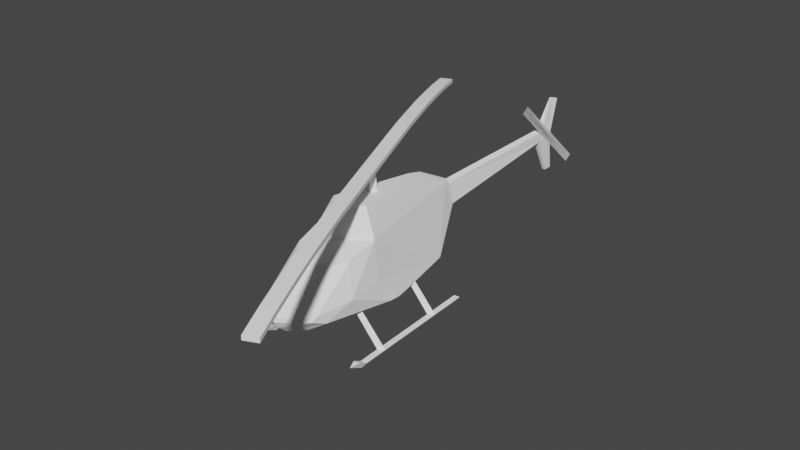 # Source: heli.blend  (saved by Blender 3.3.6; exported with 4.5.12 LTS)
import bpy
from mathutils import Matrix  # noqa: F401  (used for matrix-valued properties, if any)

bpy.ops.wm.read_factory_settings(use_empty=True)
scene = bpy.context.scene
scene.name = 'Scene'

# ---- collections
col_collection = bpy.data.collections.new('Collection'); scene.collection.children.link(col_collection)

# ---- materials (node trees are filled in below, after node groups)
mat_level3_build64shadow_png = bpy.data.materials.new('level3_build64shadow.png')
mat_level3_build64shadow_png.alpha_threshold = 0.0
mat_level3_build64shadow_png.use_transparent_shadow = False
mat_level3_build64shadow_png.diffuse_color = (1.0, 1.0, 1.0, 1.0)
mat_level3_build64shadow_png.roughness = 0.5
mat_level3_build64 = bpy.data.materials.new('level3_build64')
mat_level3_build64.alpha_threshold = 0.0
mat_level3_build64.use_transparent_shadow = False
mat_level3_build64.diffuse_color = (1.0, 1.0, 1.0, 1.0)
mat_level3_build64.roughness = 0.5
mat_level3_buildtopx64 = bpy.data.materials.new('level3_buildtopx64')
mat_level3_buildtopx64.alpha_threshold = 0.0
mat_level3_buildtopx64.use_transparent_shadow = False
mat_level3_buildtopx64.diffuse_color = (1.0, 1.0, 1.0, 1.0)
mat_level3_buildtopx64.roughness = 0.5
mat_level3_build64dark = bpy.data.materials.new('level3_build64dark')
mat_level3_build64dark.alpha_threshold = 0.0
mat_level3_build64dark.use_transparent_shadow = False
mat_level3_build64dark.diffuse_color = (1.0, 1.0, 1.0, 1.0)
mat_level3_build64dark.roughness = 0.5
mat_level3_carparkb128_png = bpy.data.materials.new('level3_carparkb128.png')
mat_level3_carparkb128_png.alpha_threshold = 0.0
mat_level3_carparkb128_png.use_transparent_shadow = False
mat_level3_carparkb128_png.diffuse_color = (1.0, 1.0, 1.0, 1.0)
mat_level3_carparkb128_png.roughness = 0.5
mat_level3_buildtopb64_png_002 = bpy.data.materials.new('level3_buildtopb64.png.002')
mat_level3_buildtopb64_png_002.alpha_threshold = 0.0
mat_level3_buildtopb64_png_002.use_transparent_shadow = False
mat_level3_buildtopb64_png_002.diffuse_color = (1.0, 1.0, 1.0, 1.0)
mat_level3_buildtopb64_png_002.roughness = 0.5
mat_level3_buildtopdark64_png = bpy.data.materials.new('level3_buildtopdark64.png')
mat_level3_buildtopdark64_png.alpha_threshold = 0.0
mat_level3_buildtopdark64_png.use_transparent_shadow = False
mat_level3_buildtopdark64_png.diffuse_color = (1.0, 1.0, 1.0, 1.0)
mat_level3_buildtopdark64_png.roughness = 0.5
mat_level3_buildb64_png = bpy.data.materials.new('level3_buildb64.png')
mat_level3_buildb64_png.alpha_threshold = 0.0
mat_level3_buildb64_png.use_transparent_shadow = False
mat_level3_buildb64_png.diffuse_color = (1.0, 1.0, 1.0, 1.0)
mat_level3_buildb64_png.roughness = 0.5
mat_level3_fireexit2_png = bpy.data.materials.new('level3_fireexit2.png')
mat_level3_fireexit2_png.alpha_threshold = 0.0
mat_level3_fireexit2_png.use_transparent_shadow = False
mat_level3_fireexit2_png.diffuse_color = (1.0, 1.0, 1.0, 1.0)
mat_level3_fireexit2_png.roughness = 0.5
mat_level3_carparkc128_png = bpy.data.materials.new('level3_carparkc128.png')
mat_level3_carparkc128_png.alpha_threshold = 0.0
mat_level3_carparkc128_png.use_transparent_shadow = False
mat_level3_carparkc128_png.diffuse_color = (1.0, 1.0, 1.0, 1.0)
mat_level3_carparkc128_png.roughness = 0.5
mat_level3_carparka128_png = bpy.data.materials.new('level3_carparka128.png')
mat_level3_carparka128_png.alpha_threshold = 0.0
mat_level3_carparka128_png.use_transparent_shadow = False
mat_level3_carparka128_png.diffuse_color = (1.0, 1.0, 1.0, 1.0)
mat_level3_carparka128_png.roughness = 0.5
mat_level3_saltbox128_png = bpy.data.materials.new('level3_saltbox128.png')
mat_level3_saltbox128_png.alpha_threshold = 0.0
mat_level3_saltbox128_png.use_transparent_shadow = False
mat_level3_saltbox128_png.diffuse_color = (1.0, 1.0, 1.0, 1.0)
mat_level3_saltbox128_png.roughness = 0.5
mat_level3_stop64_png = bpy.data.materials.new('level3_stop64.png')
mat_level3_stop64_png.alpha_threshold = 0.0
mat_level3_stop64_png.use_transparent_shadow = False
mat_level3_stop64_png.diffuse_color = (1.0, 1.0, 1.0, 1.0)
mat_level3_stop64_png.roughness = 0.5
mat_level3_shadow256_png = bpy.data.materials.new('level3_shadow256.png')
mat_level3_shadow256_png.alpha_threshold = 0.0
mat_level3_shadow256_png.use_transparent_shadow = False
mat_level3_shadow256_png.diffuse_color = (1.0, 1.0, 1.0, 1.0)
mat_level3_shadow256_png.roughness = 0.5
mat_level3_sponser3_png = bpy.data.materials.new('level3_sponser3.png')
mat_level3_sponser3_png.alpha_threshold = 0.0
mat_level3_sponser3_png.use_transparent_shadow = False
mat_level3_sponser3_png.diffuse_color = (1.0, 1.0, 1.0, 1.0)
mat_level3_sponser3_png.roughness = 0.5
mat_level3_sponser2_png = bpy.data.materials.new('level3_sponser2.png')
mat_level3_sponser2_png.alpha_threshold = 0.0
mat_level3_sponser2_png.use_transparent_shadow = False
mat_level3_sponser2_png.diffuse_color = (1.0, 1.0, 1.0, 1.0)
mat_level3_sponser2_png.roughness = 0.5
mat_level3_sponser1_png = bpy.data.materials.new('level3_sponser1.png')
mat_level3_sponser1_png.alpha_threshold = 0.0
mat_level3_sponser1_png.use_transparent_shadow = False
mat_level3_sponser1_png.diffuse_color = (1.0, 1.0, 1.0, 1.0)
mat_level3_sponser1_png.roughness = 0.5
mat_level3_lexus256x3_png = bpy.data.materials.new('level3_lexus256x3.png')
mat_level3_lexus256x3_png.alpha_threshold = 0.0
mat_level3_lexus256x3_png.use_transparent_shadow = False
mat_level3_lexus256x3_png.diffuse_color = (1.0, 1.0, 1.0, 1.0)
mat_level3_lexus256x3_png.roughness = 0.5
mat_level3_ford256x_png = bpy.data.materials.new('level3_ford256x.png')
mat_level3_ford256x_png.alpha_threshold = 0.0
mat_level3_ford256x_png.use_transparent_shadow = False
mat_level3_ford256x_png.diffuse_color = (1.0, 1.0, 1.0, 1.0)
mat_level3_ford256x_png.roughness = 0.5
mat_level3_gatecp64_png = bpy.data.materials.new('level3_gatecp64.png')
mat_level3_gatecp64_png.alpha_threshold = 0.0
mat_level3_gatecp64_png.use_transparent_shadow = False
mat_level3_gatecp64_png.diffuse_color = (1.0, 1.0, 1.0, 1.0)
mat_level3_gatecp64_png.roughness = 0.5
mat_level3_ceiling64_png = bpy.data.materials.new('level3_ceiling64.png')
mat_level3_ceiling64_png.alpha_threshold = 0.0
mat_level3_ceiling64_png.use_transparent_shadow = False
mat_level3_ceiling64_png.diffuse_color = (1.0, 1.0, 1.0, 1.0)
mat_level3_ceiling64_png.roughness = 0.5
mat_level3_wall2_png = bpy.data.materials.new('level3_wall2.png')
mat_level3_wall2_png.alpha_threshold = 0.0
mat_level3_wall2_png.use_transparent_shadow = False
mat_level3_wall2_png.diffuse_color = (1.0, 1.0, 1.0, 1.0)
mat_level3_wall2_png.roughness = 0.5
mat_level3_carpwall2_png = bpy.data.materials.new('level3_carpwall2.png')
mat_level3_carpwall2_png.alpha_threshold = 0.0
mat_level3_carpwall2_png.use_transparent_shadow = False
mat_level3_carpwall2_png.diffuse_color = (1.0, 1.0, 1.0, 1.0)
mat_level3_carpwall2_png.roughness = 0.5
mat_level3_carpout64_png = bpy.data.materials.new('level3_carpout64.png')
mat_level3_carpout64_png.alpha_threshold = 0.0
mat_level3_carpout64_png.use_transparent_shadow = False
mat_level3_carpout64_png.diffuse_color = (1.0, 1.0, 1.0, 1.0)
mat_level3_carpout64_png.roughness = 0.5
mat_level3_carpwall128_png = bpy.data.materials.new('level3_carpwall128.png')
mat_level3_carpwall128_png.alpha_threshold = 0.0
mat_level3_carpwall128_png.use_transparent_shadow = False
mat_level3_carpwall128_png.diffuse_color = (1.0, 1.0, 1.0, 1.0)
mat_level3_carpwall128_png.roughness = 0.5
mat_level3_helipout64_png = bpy.data.materials.new('level3_helipout64.png')
mat_level3_helipout64_png.alpha_threshold = 0.0
mat_level3_helipout64_png.use_transparent_shadow = False
mat_level3_helipout64_png.diffuse_color = (1.0, 1.0, 1.0, 1.0)
mat_level3_helipout64_png.roughness = 0.5
mat_level3_helipad128_png = bpy.data.materials.new('level3_helipad128.png')
mat_level3_helipad128_png.alpha_threshold = 0.0
mat_level3_helipad128_png.use_transparent_shadow = False
mat_level3_helipad128_png.diffuse_color = (1.0, 1.0, 1.0, 1.0)
mat_level3_helipad128_png.roughness = 0.5
mat_level3_signs128_png = bpy.data.materials.new('level3_signs128.png')
mat_level3_signs128_png.alpha_threshold = 0.0
mat_level3_signs128_png.use_transparent_shadow = False
mat_level3_signs128_png.diffuse_color = (1.0, 1.0, 1.0, 1.0)
mat_level3_signs128_png.roughness = 0.5
mat_level3_lexus256x4_png = bpy.data.materials.new('level3_lexus256x4.png')
mat_level3_lexus256x4_png.alpha_threshold = 0.0
mat_level3_lexus256x4_png.use_transparent_shadow = False
mat_level3_lexus256x4_png.diffuse_color = (1.0, 1.0, 1.0, 1.0)
mat_level3_lexus256x4_png.roughness = 0.5
mat_level3_psx_glass64_png = bpy.data.materials.new('level3_psx_glass64.png')
mat_level3_psx_glass64_png.alpha_threshold = 0.0
mat_level3_psx_glass64_png.use_transparent_shadow = False
mat_level3_psx_glass64_png.diffuse_color = (1.0, 1.0, 1.0, 1.0)
mat_level3_psx_glass64_png.roughness = 0.5
mat_level3_buildtopb64dark_png_002 = bpy.data.materials.new('level3_buildtopb64dark.png.002')
mat_level3_buildtopb64dark_png_002.alpha_threshold = 0.0
mat_level3_buildtopb64dark_png_002.use_transparent_shadow = False
mat_level3_buildtopb64dark_png_002.diffuse_color = (1.0, 1.0, 1.0, 1.0)
mat_level3_buildtopb64dark_png_002.roughness = 0.5
mat_level3_psx_aflag64_png = bpy.data.materials.new('level3_psx_aflag64.png')
mat_level3_psx_aflag64_png.alpha_threshold = 0.0
mat_level3_psx_aflag64_png.use_transparent_shadow = False
mat_level3_psx_aflag64_png.diffuse_color = (1.0, 1.0, 1.0, 1.0)
mat_level3_psx_aflag64_png.roughness = 0.5
mat_level3_heliblade64_png = bpy.data.materials.new('level3_heliblade64.png')
mat_level3_heliblade64_png.alpha_threshold = 0.0
mat_level3_heliblade64_png.use_transparent_shadow = False
mat_level3_heliblade64_png.diffuse_color = (1.0, 1.0, 1.0, 1.0)
mat_level3_heliblade64_png.roughness = 0.5
mat_level3_heli128_png = bpy.data.materials.new('level3_heli128.png')
mat_level3_heli128_png.alpha_threshold = 0.0
mat_level3_heli128_png.use_transparent_shadow = False
mat_level3_heli128_png.diffuse_color = (1.0, 1.0, 1.0, 1.0)
mat_level3_heli128_png.roughness = 0.5
mat_trackset02_trk_tubewall_png = bpy.data.materials.new('trackset02_trk_tubewall.png')
mat_trackset02_trk_tubewall_png.alpha_threshold = 0.0
mat_trackset02_trk_tubewall_png.use_transparent_shadow = False
mat_trackset02_trk_tubewall_png.diffuse_color = (1.0, 1.0, 1.0, 1.0)
mat_trackset02_trk_tubewall_png.roughness = 0.5
mat_trackset02_trk_tubemetal_png = bpy.data.materials.new('trackset02_trk_tubemetal.png')
mat_trackset02_trk_tubemetal_png.alpha_threshold = 0.0
mat_trackset02_trk_tubemetal_png.use_transparent_shadow = False
mat_trackset02_trk_tubemetal_png.diffuse_color = (1.0, 1.0, 1.0, 1.0)
mat_trackset02_trk_tubemetal_png.roughness = 0.5
mat_trackset02_trk_tubeglass_png = bpy.data.materials.new('trackset02_trk_tubeglass.png')
mat_trackset02_trk_tubeglass_png.alpha_threshold = 0.0
mat_trackset02_trk_tubeglass_png.use_transparent_shadow = False
mat_trackset02_trk_tubeglass_png.diffuse_color = (1.0, 1.0, 1.0, 1.0)
mat_trackset02_trk_tubeglass_png.roughness = 0.5
mat_trackset02_trk_c1_straight_png = bpy.data.materials.new('trackset02_trk_c1_straight.png')
mat_trackset02_trk_c1_straight_png.alpha_threshold = 0.0
mat_trackset02_trk_c1_straight_png.use_transparent_shadow = False
mat_trackset02_trk_c1_straight_png.diffuse_color = (1.0, 1.0, 1.0, 1.0)
mat_trackset02_trk_c1_straight_png.roughness = 0.5
mat_trackset02_trk_curb_png = bpy.data.materials.new('trackset02_trk_curb.png')
mat_trackset02_trk_curb_png.alpha_threshold = 0.0
mat_trackset02_trk_curb_png.use_transparent_shadow = False
mat_trackset02_trk_curb_png.diffuse_color = (1.0, 1.0, 1.0, 1.0)
mat_trackset02_trk_curb_png.roughness = 0.5
mat_trackset02_trk_ubank_png = bpy.data.materials.new('trackset02_trk_ubank.png')
mat_trackset02_trk_ubank_png.alpha_threshold = 0.0
mat_trackset02_trk_ubank_png.use_transparent_shadow = False
mat_trackset02_trk_ubank_png.diffuse_color = (1.0, 1.0, 1.0, 1.0)
mat_trackset02_trk_ubank_png.roughness = 0.5
mat_trackset02_trk_sidewall_sand_png = bpy.data.materials.new('trackset02_trk_sidewall_sand.png')
mat_trackset02_trk_sidewall_sand_png.alpha_threshold = 0.0
mat_trackset02_trk_sidewall_sand_png.use_transparent_shadow = False
mat_trackset02_trk_sidewall_sand_png.diffuse_color = (1.0, 1.0, 1.0, 1.0)
mat_trackset02_trk_sidewall_sand_png.roughness = 0.5
mat_trackset02_trk_ubankback_png = bpy.data.materials.new('trackset02_trk_ubankback.png')
mat_trackset02_trk_ubankback_png.alpha_threshold = 0.0
mat_trackset02_trk_ubankback_png.use_transparent_shadow = False
mat_trackset02_trk_ubankback_png.diffuse_color = (1.0, 1.0, 1.0, 1.0)
mat_trackset02_trk_ubankback_png.roughness = 0.5
mat_trackset02_trk_c1_turn_png = bpy.data.materials.new('trackset02_trk_c1_turn.png')
mat_trackset02_trk_c1_turn_png.alpha_threshold = 0.0
mat_trackset02_trk_c1_turn_png.use_transparent_shadow = False
mat_trackset02_trk_c1_turn_png.diffuse_color = (1.0, 1.0, 1.0, 1.0)
mat_trackset02_trk_c1_turn_png.roughness = 0.5
mat_trackset02_trk_c1_hill_png = bpy.data.materials.new('trackset02_trk_c1_hill.png')
mat_trackset02_trk_c1_hill_png.alpha_threshold = 0.0
mat_trackset02_trk_c1_hill_png.use_transparent_shadow = False
mat_trackset02_trk_c1_hill_png.diffuse_color = (1.0, 1.0, 1.0, 1.0)
mat_trackset02_trk_c1_hill_png.roughness = 0.5
mat_trackset02_trk_startline_png = bpy.data.materials.new('trackset02_trk_startline.png')
mat_trackset02_trk_startline_png.alpha_threshold = 0.0
mat_trackset02_trk_startline_png.use_transparent_shadow = False
mat_trackset02_trk_startline_png.diffuse_color = (1.0, 1.0, 1.0, 1.0)
mat_trackset02_trk_startline_png.roughness = 0.5
mat_trackset02_trk_c1_inout_png = bpy.data.materials.new('trackset02_trk_c1_inout.png')
mat_trackset02_trk_c1_inout_png.alpha_threshold = 0.0
mat_trackset02_trk_c1_inout_png.use_transparent_shadow = False
mat_trackset02_trk_c1_inout_png.diffuse_color = (1.0, 1.0, 1.0, 1.0)
mat_trackset02_trk_c1_inout_png.roughness = 0.5
mat_trackset02_trk_c1_topend_png = bpy.data.materials.new('trackset02_trk_c1_topend.png')
mat_trackset02_trk_c1_topend_png.alpha_threshold = 0.0
mat_trackset02_trk_c1_topend_png.use_transparent_shadow = False
mat_trackset02_trk_c1_topend_png.diffuse_color = (1.0, 1.0, 1.0, 1.0)
mat_trackset02_trk_c1_topend_png.roughness = 0.5
mat_trackset02_trk_64chevback_png = bpy.data.materials.new('trackset02_trk_64chevback.png')
mat_trackset02_trk_64chevback_png.alpha_threshold = 0.0
mat_trackset02_trk_64chevback_png.use_transparent_shadow = False
mat_trackset02_trk_64chevback_png.diffuse_color = (1.0, 1.0, 1.0, 1.0)
mat_trackset02_trk_64chevback_png.roughness = 0.5
mat_trackset02_trk_64chevrons_png = bpy.data.materials.new('trackset02_trk_64chevrons.png')
mat_trackset02_trk_64chevrons_png.alpha_threshold = 0.0
mat_trackset02_trk_64chevrons_png.use_transparent_shadow = False
mat_trackset02_trk_64chevrons_png.diffuse_color = (1.0, 1.0, 1.0, 1.0)
mat_trackset02_trk_64chevrons_png.roughness = 0.5
mat_trackset02_trk_c2_hill_png = bpy.data.materials.new('trackset02_trk_c2_hill.png')
mat_trackset02_trk_c2_hill_png.alpha_threshold = 0.0
mat_trackset02_trk_c2_hill_png.use_transparent_shadow = False
mat_trackset02_trk_c2_hill_png.diffuse_color = (1.0, 1.0, 1.0, 1.0)
mat_trackset02_trk_c2_hill_png.roughness = 0.5
mat_trackset02_trk_c2_inout_png = bpy.data.materials.new('trackset02_trk_c2_inout.png')
mat_trackset02_trk_c2_inout_png.alpha_threshold = 0.0
mat_trackset02_trk_c2_inout_png.use_transparent_shadow = False
mat_trackset02_trk_c2_inout_png.diffuse_color = (1.0, 1.0, 1.0, 1.0)
mat_trackset02_trk_c2_inout_png.roughness = 0.5
mat_trackset02_trk_pitwall_png = bpy.data.materials.new('trackset02_trk_pitwall.png')
mat_trackset02_trk_pitwall_png.alpha_threshold = 0.0
mat_trackset02_trk_pitwall_png.use_transparent_shadow = False
mat_trackset02_trk_pitwall_png.diffuse_color = (1.0, 1.0, 1.0, 1.0)
mat_trackset02_trk_pitwall_png.roughness = 0.5
mat_trackset02_trk_pitmetal_png = bpy.data.materials.new('trackset02_trk_pitmetal.png')
mat_trackset02_trk_pitmetal_png.alpha_threshold = 0.0
mat_trackset02_trk_pitmetal_png.use_transparent_shadow = False
mat_trackset02_trk_pitmetal_png.diffuse_color = (1.0, 1.0, 1.0, 1.0)
mat_trackset02_trk_pitmetal_png.roughness = 0.5
mat_trackset02_trk_pitfloor_png = bpy.data.materials.new('trackset02_trk_pitfloor.png')
mat_trackset02_trk_pitfloor_png.alpha_threshold = 0.0
mat_trackset02_trk_pitfloor_png.use_transparent_shadow = False
mat_trackset02_trk_pitfloor_png.diffuse_color = (1.0, 1.0, 1.0, 1.0)
mat_trackset02_trk_pitfloor_png.roughness = 0.5
mat_trackset02_trk_pitchevrons_png = bpy.data.materials.new('trackset02_trk_pitchevrons.png')
mat_trackset02_trk_pitchevrons_png.alpha_threshold = 0.0
mat_trackset02_trk_pitchevrons_png.use_transparent_shadow = False
mat_trackset02_trk_pitchevrons_png.diffuse_color = (1.0, 1.0, 1.0, 1.0)
mat_trackset02_trk_pitchevrons_png.roughness = 0.5
mat_level3_build64shadow_png_002 = bpy.data.materials.new('level3_build64shadow.png.002')
mat_level3_build64shadow_png_002.alpha_threshold = 0.0
mat_level3_build64shadow_png_002.use_transparent_shadow = False
mat_level3_build64shadow_png_002.diffuse_color = (1.0, 1.0, 1.0, 1.0)
mat_level3_build64shadow_png_002.roughness = 0.5
mat_level3_build64_png_002 = bpy.data.materials.new('level3_build64.png.002')
mat_level3_build64_png_002.alpha_threshold = 0.0
mat_level3_build64_png_002.use_transparent_shadow = False
mat_level3_build64_png_002.diffuse_color = (1.0, 1.0, 1.0, 1.0)
mat_level3_build64_png_002.roughness = 0.5
mat_level3_buildtopx64_png_002 = bpy.data.materials.new('level3_buildtopx64.png.002')
mat_level3_buildtopx64_png_002.alpha_threshold = 0.0
mat_level3_buildtopx64_png_002.use_transparent_shadow = False
mat_level3_buildtopx64_png_002.diffuse_color = (1.0, 1.0, 1.0, 1.0)
mat_level3_buildtopx64_png_002.roughness = 0.5
mat_level3_build64dark_png_002 = bpy.data.materials.new('level3_build64dark.png.002')
mat_level3_build64dark_png_002.alpha_threshold = 0.0
mat_level3_build64dark_png_002.use_transparent_shadow = False
mat_level3_build64dark_png_002.diffuse_color = (1.0, 1.0, 1.0, 1.0)
mat_level3_build64dark_png_002.roughness = 0.5
mat_level3_buildtopb64dark_png_003 = bpy.data.materials.new('level3_buildtopb64dark.png.003')
mat_level3_buildtopb64dark_png_003.alpha_threshold = 0.0
mat_level3_buildtopb64dark_png_003.use_transparent_shadow = False
mat_level3_buildtopb64dark_png_003.diffuse_color = (1.0, 1.0, 1.0, 1.0)
mat_level3_buildtopb64dark_png_003.roughness = 0.5
mat_level3_buildtopb64_png_003 = bpy.data.materials.new('level3_buildtopb64.png.003')
mat_level3_buildtopb64_png_003.alpha_threshold = 0.0
mat_level3_buildtopb64_png_003.use_transparent_shadow = False
mat_level3_buildtopb64_png_003.diffuse_color = (1.0, 1.0, 1.0, 1.0)
mat_level3_buildtopb64_png_003.roughness = 0.5
mat_level3_buildtopdark64_png_002 = bpy.data.materials.new('level3_buildtopdark64.png.002')
mat_level3_buildtopdark64_png_002.alpha_threshold = 0.0
mat_level3_buildtopdark64_png_002.use_transparent_shadow = False
mat_level3_buildtopdark64_png_002.diffuse_color = (1.0, 1.0, 1.0, 1.0)
mat_level3_buildtopdark64_png_002.roughness = 0.5
mat_level3_buildb64_png_002 = bpy.data.materials.new('level3_buildb64.png.002')
mat_level3_buildb64_png_002.alpha_threshold = 0.0
mat_level3_buildb64_png_002.use_transparent_shadow = False
mat_level3_buildb64_png_002.diffuse_color = (1.0, 1.0, 1.0, 1.0)
mat_level3_buildb64_png_002.roughness = 0.5
mat_level3_ceiling64_png_002 = bpy.data.materials.new('level3_ceiling64.png.002')
mat_level3_ceiling64_png_002.alpha_threshold = 0.0
mat_level3_ceiling64_png_002.use_transparent_shadow = False
mat_level3_ceiling64_png_002.diffuse_color = (1.0, 1.0, 1.0, 1.0)
mat_level3_ceiling64_png_002.roughness = 0.5
mat_level3_helipout64_png_002 = bpy.data.materials.new('level3_helipout64.png.002')
mat_level3_helipout64_png_002.alpha_threshold = 0.0
mat_level3_helipout64_png_002.use_transparent_shadow = False
mat_level3_helipout64_png_002.diffuse_color = (1.0, 1.0, 1.0, 1.0)
mat_level3_helipout64_png_002.roughness = 0.5
mat_level3_sponser1_png_002 = bpy.data.materials.new('level3_sponser1.png.002')
mat_level3_sponser1_png_002.alpha_threshold = 0.0
mat_level3_sponser1_png_002.use_transparent_shadow = False
mat_level3_sponser1_png_002.diffuse_color = (1.0, 1.0, 1.0, 1.0)
mat_level3_sponser1_png_002.roughness = 0.5
mat_level3_sponser3_png_002 = bpy.data.materials.new('level3_sponser3.png.002')
mat_level3_sponser3_png_002.alpha_threshold = 0.0
mat_level3_sponser3_png_002.use_transparent_shadow = False
mat_level3_sponser3_png_002.diffuse_color = (1.0, 1.0, 1.0, 1.0)
mat_level3_sponser3_png_002.roughness = 0.5
mat_level3_shadow256_png_002 = bpy.data.materials.new('level3_shadow256.png.002')
mat_level3_shadow256_png_002.alpha_threshold = 0.0
mat_level3_shadow256_png_002.use_transparent_shadow = False
mat_level3_shadow256_png_002.diffuse_color = (1.0, 1.0, 1.0, 1.0)
mat_level3_shadow256_png_002.roughness = 0.5
mat_level3_carparkb128_png_002 = bpy.data.materials.new('level3_carparkb128.png.002')
mat_level3_carparkb128_png_002.alpha_threshold = 0.0
mat_level3_carparkb128_png_002.use_transparent_shadow = False
mat_level3_carparkb128_png_002.diffuse_color = (1.0, 1.0, 1.0, 1.0)
mat_level3_carparkb128_png_002.roughness = 0.5
mat_level3_fireexit2_png_002 = bpy.data.materials.new('level3_fireexit2.png.002')
mat_level3_fireexit2_png_002.alpha_threshold = 0.0
mat_level3_fireexit2_png_002.use_transparent_shadow = False
mat_level3_fireexit2_png_002.diffuse_color = (1.0, 1.0, 1.0, 1.0)
mat_level3_fireexit2_png_002.roughness = 0.5
mat_level3_carparkc128_png_002 = bpy.data.materials.new('level3_carparkc128.png.002')
mat_level3_carparkc128_png_002.alpha_threshold = 0.0
mat_level3_carparkc128_png_002.use_transparent_shadow = False
mat_level3_carparkc128_png_002.diffuse_color = (1.0, 1.0, 1.0, 1.0)
mat_level3_carparkc128_png_002.roughness = 0.5
mat_level3_stop64_png_002 = bpy.data.materials.new('level3_stop64.png.002')
mat_level3_stop64_png_002.alpha_threshold = 0.0
mat_level3_stop64_png_002.use_transparent_shadow = False
mat_level3_stop64_png_002.diffuse_color = (1.0, 1.0, 1.0, 1.0)
mat_level3_stop64_png_002.roughness = 0.5
mat_level3_saltbox128_png_002 = bpy.data.materials.new('level3_saltbox128.png.002')
mat_level3_saltbox128_png_002.alpha_threshold = 0.0
mat_level3_saltbox128_png_002.use_transparent_shadow = False
mat_level3_saltbox128_png_002.diffuse_color = (1.0, 1.0, 1.0, 1.0)
mat_level3_saltbox128_png_002.roughness = 0.5
mat_level3_carparka128_png_002 = bpy.data.materials.new('level3_carparka128.png.002')
mat_level3_carparka128_png_002.alpha_threshold = 0.0
mat_level3_carparka128_png_002.use_transparent_shadow = False
mat_level3_carparka128_png_002.diffuse_color = (1.0, 1.0, 1.0, 1.0)
mat_level3_carparka128_png_002.roughness = 0.5
mat_level3_lexus256x3_png_002 = bpy.data.materials.new('level3_lexus256x3.png.002')
mat_level3_lexus256x3_png_002.alpha_threshold = 0.0
mat_level3_lexus256x3_png_002.use_transparent_shadow = False
mat_level3_lexus256x3_png_002.diffuse_color = (1.0, 1.0, 1.0, 1.0)
mat_level3_lexus256x3_png_002.roughness = 0.5
mat_level3_sponser2_png_002 = bpy.data.materials.new('level3_sponser2.png.002')
mat_level3_sponser2_png_002.alpha_threshold = 0.0
mat_level3_sponser2_png_002.use_transparent_shadow = False
mat_level3_sponser2_png_002.diffuse_color = (1.0, 1.0, 1.0, 1.0)
mat_level3_sponser2_png_002.roughness = 0.5
mat_level3_gatecp64_png_002 = bpy.data.materials.new('level3_gatecp64.png.002')
mat_level3_gatecp64_png_002.alpha_threshold = 0.0
mat_level3_gatecp64_png_002.use_transparent_shadow = False
mat_level3_gatecp64_png_002.diffuse_color = (1.0, 1.0, 1.0, 1.0)
mat_level3_gatecp64_png_002.roughness = 0.5
mat_level3_wall2_png_002 = bpy.data.materials.new('level3_wall2.png.002')
mat_level3_wall2_png_002.alpha_threshold = 0.0
mat_level3_wall2_png_002.use_transparent_shadow = False
mat_level3_wall2_png_002.diffuse_color = (1.0, 1.0, 1.0, 1.0)
mat_level3_wall2_png_002.roughness = 0.5
mat_level3_carpwall2_png_002 = bpy.data.materials.new('level3_carpwall2.png.002')
mat_level3_carpwall2_png_002.alpha_threshold = 0.0
mat_level3_carpwall2_png_002.use_transparent_shadow = False
mat_level3_carpwall2_png_002.diffuse_color = (1.0, 1.0, 1.0, 1.0)
mat_level3_carpwall2_png_002.roughness = 0.5
mat_level3_carpout64_png_002 = bpy.data.materials.new('level3_carpout64.png.002')
mat_level3_carpout64_png_002.alpha_threshold = 0.0
mat_level3_carpout64_png_002.use_transparent_shadow = False
mat_level3_carpout64_png_002.diffuse_color = (1.0, 1.0, 1.0, 1.0)
mat_level3_carpout64_png_002.roughness = 0.5
mat_level3_carpwall128_png_002 = bpy.data.materials.new('level3_carpwall128.png.002')
mat_level3_carpwall128_png_002.alpha_threshold = 0.0
mat_level3_carpwall128_png_002.use_transparent_shadow = False
mat_level3_carpwall128_png_002.diffuse_color = (1.0, 1.0, 1.0, 1.0)
mat_level3_carpwall128_png_002.roughness = 0.5
mat_level3_helipad128_png_002 = bpy.data.materials.new('level3_helipad128.png.002')
mat_level3_helipad128_png_002.alpha_threshold = 0.0
mat_level3_helipad128_png_002.use_transparent_shadow = False
mat_level3_helipad128_png_002.diffuse_color = (1.0, 1.0, 1.0, 1.0)
mat_level3_helipad128_png_002.roughness = 0.5
mat_level3_signs128_png_002 = bpy.data.materials.new('level3_signs128.png.002')
mat_level3_signs128_png_002.alpha_threshold = 0.0
mat_level3_signs128_png_002.use_transparent_shadow = False
mat_level3_signs128_png_002.diffuse_color = (1.0, 1.0, 1.0, 1.0)
mat_level3_signs128_png_002.roughness = 0.5
mat_level3_ford256x_png_002 = bpy.data.materials.new('level3_ford256x.png.002')
mat_level3_ford256x_png_002.alpha_threshold = 0.0
mat_level3_ford256x_png_002.use_transparent_shadow = False
mat_level3_ford256x_png_002.diffuse_color = (1.0, 1.0, 1.0, 1.0)
mat_level3_ford256x_png_002.roughness = 0.5
mat_level3_heli128_png_002 = bpy.data.materials.new('level3_heli128.png.002')
mat_level3_heli128_png_002.alpha_threshold = 0.0
mat_level3_heli128_png_002.use_transparent_shadow = False
mat_level3_heli128_png_002.diffuse_color = (1.0, 1.0, 1.0, 1.0)
mat_level3_heli128_png_002.roughness = 0.5
mat_level3_heliblade64_png_002 = bpy.data.materials.new('level3_heliblade64.png.002')
mat_level3_heliblade64_png_002.alpha_threshold = 0.0
mat_level3_heliblade64_png_002.use_transparent_shadow = False
mat_level3_heliblade64_png_002.diffuse_color = (1.0, 1.0, 1.0, 1.0)
mat_level3_heliblade64_png_002.roughness = 0.5
mat_level3_psx_aflag64_png_002 = bpy.data.materials.new('level3_psx_aflag64.png.002')
mat_level3_psx_aflag64_png_002.alpha_threshold = 0.0
mat_level3_psx_aflag64_png_002.use_transparent_shadow = False
mat_level3_psx_aflag64_png_002.diffuse_color = (1.0, 1.0, 1.0, 1.0)
mat_level3_psx_aflag64_png_002.roughness = 0.5
mat_level3_psx_glass64_png_002 = bpy.data.materials.new('level3_psx_glass64.png.002')
mat_level3_psx_glass64_png_002.alpha_threshold = 0.0
mat_level3_psx_glass64_png_002.use_transparent_shadow = False
mat_level3_psx_glass64_png_002.diffuse_color = (1.0, 1.0, 1.0, 1.0)
mat_level3_psx_glass64_png_002.roughness = 0.5
mat_trackset05_trk_64chevback_png_002 = bpy.data.materials.new('trackset05_trk_64chevback.png.002')
mat_trackset05_trk_64chevback_png_002.alpha_threshold = 0.0
mat_trackset05_trk_64chevback_png_002.use_transparent_shadow = False
mat_trackset05_trk_64chevback_png_002.diffuse_color = (1.0, 1.0, 1.0, 1.0)
mat_trackset05_trk_64chevback_png_002.roughness = 0.5
mat_trackset05_trk_c1_turn_png_002 = bpy.data.materials.new('trackset05_trk_c1_turn.png.002')
mat_trackset05_trk_c1_turn_png_002.alpha_threshold = 0.0
mat_trackset05_trk_c1_turn_png_002.use_transparent_shadow = False
mat_trackset05_trk_c1_turn_png_002.diffuse_color = (1.0, 1.0, 1.0, 1.0)
mat_trackset05_trk_c1_turn_png_002.roughness = 0.5
mat_trackset05_trk_curb_png_001 = bpy.data.materials.new('trackset05_trk_curb.png.001')
mat_trackset05_trk_curb_png_001.alpha_threshold = 0.0
mat_trackset05_trk_curb_png_001.use_transparent_shadow = False
mat_trackset05_trk_curb_png_001.diffuse_color = (1.0, 1.0, 1.0, 1.0)
mat_trackset05_trk_curb_png_001.roughness = 0.5
mat_trackset05_trk_64chevrons_png_002 = bpy.data.materials.new('trackset05_trk_64chevrons.png.002')
mat_trackset05_trk_64chevrons_png_002.alpha_threshold = 0.0
mat_trackset05_trk_64chevrons_png_002.use_transparent_shadow = False
mat_trackset05_trk_64chevrons_png_002.diffuse_color = (1.0, 1.0, 1.0, 1.0)
mat_trackset05_trk_64chevrons_png_002.roughness = 0.5
mat_trackset05_trk_c1_straight_png_002 = bpy.data.materials.new('trackset05_trk_c1_straight.png.002')
mat_trackset05_trk_c1_straight_png_002.alpha_threshold = 0.0
mat_trackset05_trk_c1_straight_png_002.use_transparent_shadow = False
mat_trackset05_trk_c1_straight_png_002.diffuse_color = (1.0, 1.0, 1.0, 1.0)
mat_trackset05_trk_c1_straight_png_002.roughness = 0.5
mat_trackset05_trk_ubank_png_001 = bpy.data.materials.new('trackset05_trk_ubank.png.001')
mat_trackset05_trk_ubank_png_001.alpha_threshold = 0.0
mat_trackset05_trk_ubank_png_001.use_transparent_shadow = False
mat_trackset05_trk_ubank_png_001.diffuse_color = (1.0, 1.0, 1.0, 1.0)
mat_trackset05_trk_ubank_png_001.roughness = 0.5
mat_trackset05_trk_ubankback_png_001 = bpy.data.materials.new('trackset05_trk_ubankback.png.001')
mat_trackset05_trk_ubankback_png_001.alpha_threshold = 0.0
mat_trackset05_trk_ubankback_png_001.use_transparent_shadow = False
mat_trackset05_trk_ubankback_png_001.diffuse_color = (1.0, 1.0, 1.0, 1.0)
mat_trackset05_trk_ubankback_png_001.roughness = 0.5
mat_trackset05_trk_c1_inout_png_002 = bpy.data.materials.new('trackset05_trk_c1_inout.png.002')
mat_trackset05_trk_c1_inout_png_002.alpha_threshold = 0.0
mat_trackset05_trk_c1_inout_png_002.use_transparent_shadow = False
mat_trackset05_trk_c1_inout_png_002.diffuse_color = (1.0, 1.0, 1.0, 1.0)
mat_trackset05_trk_c1_inout_png_002.roughness = 0.5
mat_trackset05_trk_sidewall_sand_png_002 = bpy.data.materials.new('trackset05_trk_sidewall_sand.png.002')
mat_trackset05_trk_sidewall_sand_png_002.alpha_threshold = 0.0
mat_trackset05_trk_sidewall_sand_png_002.use_transparent_shadow = False
mat_trackset05_trk_sidewall_sand_png_002.diffuse_color = (1.0, 1.0, 1.0, 1.0)
mat_trackset05_trk_sidewall_sand_png_002.roughness = 0.5
mat_trackset05_trk_c1_hill_png_002 = bpy.data.materials.new('trackset05_trk_c1_hill.png.002')
mat_trackset05_trk_c1_hill_png_002.alpha_threshold = 0.0
mat_trackset05_trk_c1_hill_png_002.use_transparent_shadow = False
mat_trackset05_trk_c1_hill_png_002.diffuse_color = (1.0, 1.0, 1.0, 1.0)
mat_trackset05_trk_c1_hill_png_002.roughness = 0.5
mat_trackset05_trk_startline_png_002 = bpy.data.materials.new('trackset05_trk_startline.png.002')
mat_trackset05_trk_startline_png_002.alpha_threshold = 0.0
mat_trackset05_trk_startline_png_002.use_transparent_shadow = False
mat_trackset05_trk_startline_png_002.diffuse_color = (1.0, 1.0, 1.0, 1.0)
mat_trackset05_trk_startline_png_002.roughness = 0.5
mat_trackset05_trk_pitfloor_png_002 = bpy.data.materials.new('trackset05_trk_pitfloor.png.002')
mat_trackset05_trk_pitfloor_png_002.alpha_threshold = 0.0
mat_trackset05_trk_pitfloor_png_002.use_transparent_shadow = False
mat_trackset05_trk_pitfloor_png_002.diffuse_color = (1.0, 1.0, 1.0, 1.0)
mat_trackset05_trk_pitfloor_png_002.roughness = 0.5
mat_trackset05_trk_pitwall_png_002 = bpy.data.materials.new('trackset05_trk_pitwall.png.002')
mat_trackset05_trk_pitwall_png_002.alpha_threshold = 0.0
mat_trackset05_trk_pitwall_png_002.use_transparent_shadow = False
mat_trackset05_trk_pitwall_png_002.diffuse_color = (1.0, 1.0, 1.0, 1.0)
mat_trackset05_trk_pitwall_png_002.roughness = 0.5
mat_trackset05_trk_pitmetal_png_002 = bpy.data.materials.new('trackset05_trk_pitmetal.png.002')
mat_trackset05_trk_pitmetal_png_002.alpha_threshold = 0.0
mat_trackset05_trk_pitmetal_png_002.use_transparent_shadow = False
mat_trackset05_trk_pitmetal_png_002.diffuse_color = (1.0, 1.0, 1.0, 1.0)
mat_trackset05_trk_pitmetal_png_002.roughness = 0.5
mat_trackset05_trk_pitchevrons_png_002 = bpy.data.materials.new('trackset05_trk_pitchevrons.png.002')
mat_trackset05_trk_pitchevrons_png_002.alpha_threshold = 0.0
mat_trackset05_trk_pitchevrons_png_002.use_transparent_shadow = False
mat_trackset05_trk_pitchevrons_png_002.diffuse_color = (1.0, 1.0, 1.0, 1.0)
mat_trackset05_trk_pitchevrons_png_002.roughness = 0.5
mat_trackset05_trk_tubeglass_png_002 = bpy.data.materials.new('trackset05_trk_tubeglass.png.002')
mat_trackset05_trk_tubeglass_png_002.alpha_threshold = 0.0
mat_trackset05_trk_tubeglass_png_002.use_transparent_shadow = False
mat_trackset05_trk_tubeglass_png_002.diffuse_color = (1.0, 1.0, 1.0, 1.0)
mat_trackset05_trk_tubeglass_png_002.roughness = 0.5
mat_level3_build64shadow_png_001 = bpy.data.materials.new('level3_build64shadow.png.001')
mat_level3_build64shadow_png_001.alpha_threshold = 0.0
mat_level3_build64shadow_png_001.use_transparent_shadow = False
mat_level3_build64shadow_png_001.diffuse_color = (1.0, 1.0, 1.0, 1.0)
mat_level3_build64shadow_png_001.roughness = 0.5
mat_level3_build64_png_001 = bpy.data.materials.new('level3_build64.png.001')
mat_level3_build64_png_001.alpha_threshold = 0.0
mat_level3_build64_png_001.use_transparent_shadow = False
mat_level3_build64_png_001.diffuse_color = (1.0, 1.0, 1.0, 1.0)
mat_level3_build64_png_001.roughness = 0.5
mat_level3_buildtopx64_png_001 = bpy.data.materials.new('level3_buildtopx64.png.001')
mat_level3_buildtopx64_png_001.alpha_threshold = 0.0
mat_level3_buildtopx64_png_001.use_transparent_shadow = False
mat_level3_buildtopx64_png_001.diffuse_color = (1.0, 1.0, 1.0, 1.0)
mat_level3_buildtopx64_png_001.roughness = 0.5
mat_level3_build64dark_png_001 = bpy.data.materials.new('level3_build64dark.png.001')
mat_level3_build64dark_png_001.alpha_threshold = 0.0
mat_level3_build64dark_png_001.use_transparent_shadow = False
mat_level3_build64dark_png_001.diffuse_color = (1.0, 1.0, 1.0, 1.0)
mat_level3_build64dark_png_001.roughness = 0.5
mat_level3_buildtopb64dark_png_004 = bpy.data.materials.new('level3_buildtopb64dark.png.004')
mat_level3_buildtopb64dark_png_004.alpha_threshold = 0.0
mat_level3_buildtopb64dark_png_004.use_transparent_shadow = False
mat_level3_buildtopb64dark_png_004.diffuse_color = (1.0, 1.0, 1.0, 1.0)
mat_level3_buildtopb64dark_png_004.roughness = 0.5
mat_level3_buildtopb64_png_004 = bpy.data.materials.new('level3_buildtopb64.png.004')
mat_level3_buildtopb64_png_004.alpha_threshold = 0.0
mat_level3_buildtopb64_png_004.use_transparent_shadow = False
mat_level3_buildtopb64_png_004.diffuse_color = (1.0, 1.0, 1.0, 1.0)
mat_level3_buildtopb64_png_004.roughness = 0.5
mat_level3_buildtopdark64_png_001 = bpy.data.materials.new('level3_buildtopdark64.png.001')
mat_level3_buildtopdark64_png_001.alpha_threshold = 0.0
mat_level3_buildtopdark64_png_001.use_transparent_shadow = False
mat_level3_buildtopdark64_png_001.diffuse_color = (1.0, 1.0, 1.0, 1.0)
mat_level3_buildtopdark64_png_001.roughness = 0.5
mat_level3_buildb64_png_001 = bpy.data.materials.new('level3_buildb64.png.001')
mat_level3_buildb64_png_001.alpha_threshold = 0.0
mat_level3_buildb64_png_001.use_transparent_shadow = False
mat_level3_buildb64_png_001.diffuse_color = (1.0, 1.0, 1.0, 1.0)
mat_level3_buildb64_png_001.roughness = 0.5
mat_level3_ceiling64_png_001 = bpy.data.materials.new('level3_ceiling64.png.001')
mat_level3_ceiling64_png_001.alpha_threshold = 0.0
mat_level3_ceiling64_png_001.use_transparent_shadow = False
mat_level3_ceiling64_png_001.diffuse_color = (1.0, 1.0, 1.0, 1.0)
mat_level3_ceiling64_png_001.roughness = 0.5
mat_level3_helipout64_png_001 = bpy.data.materials.new('level3_helipout64.png.001')
mat_level3_helipout64_png_001.alpha_threshold = 0.0
mat_level3_helipout64_png_001.use_transparent_shadow = False
mat_level3_helipout64_png_001.diffuse_color = (1.0, 1.0, 1.0, 1.0)
mat_level3_helipout64_png_001.roughness = 0.5
mat_level3_sponser1_png_001 = bpy.data.materials.new('level3_sponser1.png.001')
mat_level3_sponser1_png_001.alpha_threshold = 0.0
mat_level3_sponser1_png_001.use_transparent_shadow = False
mat_level3_sponser1_png_001.diffuse_color = (1.0, 1.0, 1.0, 1.0)
mat_level3_sponser1_png_001.roughness = 0.5
mat_level3_sponser3_png_001 = bpy.data.materials.new('level3_sponser3.png.001')
mat_level3_sponser3_png_001.alpha_threshold = 0.0
mat_level3_sponser3_png_001.use_transparent_shadow = False
mat_level3_sponser3_png_001.diffuse_color = (1.0, 1.0, 1.0, 1.0)
mat_level3_sponser3_png_001.roughness = 0.5
mat_level3_shadow256_png_001 = bpy.data.materials.new('level3_shadow256.png.001')
mat_level3_shadow256_png_001.alpha_threshold = 0.0
mat_level3_shadow256_png_001.use_transparent_shadow = False
mat_level3_shadow256_png_001.diffuse_color = (1.0, 1.0, 1.0, 1.0)
mat_level3_shadow256_png_001.roughness = 0.5
mat_level3_carparkb128_png_001 = bpy.data.materials.new('level3_carparkb128.png.001')
mat_level3_carparkb128_png_001.alpha_threshold = 0.0
mat_level3_carparkb128_png_001.use_transparent_shadow = False
mat_level3_carparkb128_png_001.diffuse_color = (1.0, 1.0, 1.0, 1.0)
mat_level3_carparkb128_png_001.roughness = 0.5
mat_level3_fireexit2_png_001 = bpy.data.materials.new('level3_fireexit2.png.001')
mat_level3_fireexit2_png_001.alpha_threshold = 0.0
mat_level3_fireexit2_png_001.use_transparent_shadow = False
mat_level3_fireexit2_png_001.diffuse_color = (1.0, 1.0, 1.0, 1.0)
mat_level3_fireexit2_png_001.roughness = 0.5
mat_level3_carparkc128_png_001 = bpy.data.materials.new('level3_carparkc128.png.001')
mat_level3_carparkc128_png_001.alpha_threshold = 0.0
mat_level3_carparkc128_png_001.use_transparent_shadow = False
mat_level3_carparkc128_png_001.diffuse_color = (1.0, 1.0, 1.0, 1.0)
mat_level3_carparkc128_png_001.roughness = 0.5
mat_level3_stop64_png_001 = bpy.data.materials.new('level3_stop64.png.001')
mat_level3_stop64_png_001.alpha_threshold = 0.0
mat_level3_stop64_png_001.use_transparent_shadow = False
mat_level3_stop64_png_001.diffuse_color = (1.0, 1.0, 1.0, 1.0)
mat_level3_stop64_png_001.roughness = 0.5
mat_level3_saltbox128_png_001 = bpy.data.materials.new('level3_saltbox128.png.001')
mat_level3_saltbox128_png_001.alpha_threshold = 0.0
mat_level3_saltbox128_png_001.use_transparent_shadow = False
mat_level3_saltbox128_png_001.diffuse_color = (1.0, 1.0, 1.0, 1.0)
mat_level3_saltbox128_png_001.roughness = 0.5
mat_level3_carparka128_png_001 = bpy.data.materials.new('level3_carparka128.png.001')
mat_level3_carparka128_png_001.alpha_threshold = 0.0
mat_level3_carparka128_png_001.use_transparent_shadow = False
mat_level3_carparka128_png_001.diffuse_color = (1.0, 1.0, 1.0, 1.0)
mat_level3_carparka128_png_001.roughness = 0.5
mat_level3_lexus256x3_png_001 = bpy.data.materials.new('level3_lexus256x3.png.001')
mat_level3_lexus256x3_png_001.alpha_threshold = 0.0
mat_level3_lexus256x3_png_001.use_transparent_shadow = False
mat_level3_lexus256x3_png_001.diffuse_color = (1.0, 1.0, 1.0, 1.0)
mat_level3_lexus256x3_png_001.roughness = 0.5
mat_level3_sponser2_png_001 = bpy.data.materials.new('level3_sponser2.png.001')
mat_level3_sponser2_png_001.alpha_threshold = 0.0
mat_level3_sponser2_png_001.use_transparent_shadow = False
mat_level3_sponser2_png_001.diffuse_color = (1.0, 1.0, 1.0, 1.0)
mat_level3_sponser2_png_001.roughness = 0.5
mat_level3_gatecp64_png_001 = bpy.data.materials.new('level3_gatecp64.png.001')
mat_level3_gatecp64_png_001.alpha_threshold = 0.0
mat_level3_gatecp64_png_001.use_transparent_shadow = False
mat_level3_gatecp64_png_001.diffuse_color = (1.0, 1.0, 1.0, 1.0)
mat_level3_gatecp64_png_001.roughness = 0.5
mat_level3_wall2_png_001 = bpy.data.materials.new('level3_wall2.png.001')
mat_level3_wall2_png_001.alpha_threshold = 0.0
mat_level3_wall2_png_001.use_transparent_shadow = False
mat_level3_wall2_png_001.diffuse_color = (1.0, 1.0, 1.0, 1.0)
mat_level3_wall2_png_001.roughness = 0.5
mat_level3_carpwall2_png_001 = bpy.data.materials.new('level3_carpwall2.png.001')
mat_level3_carpwall2_png_001.alpha_threshold = 0.0
mat_level3_carpwall2_png_001.use_transparent_shadow = False
mat_level3_carpwall2_png_001.diffuse_color = (1.0, 1.0, 1.0, 1.0)
mat_level3_carpwall2_png_001.roughness = 0.5
mat_level3_carpout64_png_001 = bpy.data.materials.new('level3_carpout64.png.001')
mat_level3_carpout64_png_001.alpha_threshold = 0.0
mat_level3_carpout64_png_001.use_transparent_shadow = False
mat_level3_carpout64_png_001.diffuse_color = (1.0, 1.0, 1.0, 1.0)
mat_level3_carpout64_png_001.roughness = 0.5
mat_level3_carpwall128_png_001 = bpy.data.materials.new('level3_carpwall128.png.001')
mat_level3_carpwall128_png_001.alpha_threshold = 0.0
mat_level3_carpwall128_png_001.use_transparent_shadow = False
mat_level3_carpwall128_png_001.diffuse_color = (1.0, 1.0, 1.0, 1.0)
mat_level3_carpwall128_png_001.roughness = 0.5
mat_level3_helipad128_png_001 = bpy.data.materials.new('level3_helipad128.png.001')
mat_level3_helipad128_png_001.alpha_threshold = 0.0
mat_level3_helipad128_png_001.use_transparent_shadow = False
mat_level3_helipad128_png_001.diffuse_color = (1.0, 1.0, 1.0, 1.0)
mat_level3_helipad128_png_001.roughness = 0.5
mat_level3_signs128_png_001 = bpy.data.materials.new('level3_signs128.png.001')
mat_level3_signs128_png_001.alpha_threshold = 0.0
mat_level3_signs128_png_001.use_transparent_shadow = False
mat_level3_signs128_png_001.diffuse_color = (1.0, 1.0, 1.0, 1.0)
mat_level3_signs128_png_001.roughness = 0.5
mat_level3_ford256x_png_001 = bpy.data.materials.new('level3_ford256x.png.001')
mat_level3_ford256x_png_001.alpha_threshold = 0.0
mat_level3_ford256x_png_001.use_transparent_shadow = False
mat_level3_ford256x_png_001.diffuse_color = (1.0, 1.0, 1.0, 1.0)
mat_level3_ford256x_png_001.roughness = 0.5
mat_level3_heli128_png_001 = bpy.data.materials.new('level3_heli128.png.001')
mat_level3_heli128_png_001.alpha_threshold = 0.0
mat_level3_heli128_png_001.use_transparent_shadow = False
mat_level3_heli128_png_001.diffuse_color = (1.0, 1.0, 1.0, 1.0)
mat_level3_heli128_png_001.roughness = 0.5
mat_level3_heliblade64_png_001 = bpy.data.materials.new('level3_heliblade64.png.001')
mat_level3_heliblade64_png_001.alpha_threshold = 0.0
mat_level3_heliblade64_png_001.use_transparent_shadow = False
mat_level3_heliblade64_png_001.diffuse_color = (1.0, 1.0, 1.0, 1.0)
mat_level3_heliblade64_png_001.roughness = 0.5
mat_level3_psx_aflag64_png_001 = bpy.data.materials.new('level3_psx_aflag64.png.001')
mat_level3_psx_aflag64_png_001.alpha_threshold = 0.0
mat_level3_psx_aflag64_png_001.use_transparent_shadow = False
mat_level3_psx_aflag64_png_001.diffuse_color = (1.0, 1.0, 1.0, 1.0)
mat_level3_psx_aflag64_png_001.roughness = 0.5
mat_level3_psx_glass64_png_001 = bpy.data.materials.new('level3_psx_glass64.png.001')
mat_level3_psx_glass64_png_001.alpha_threshold = 0.0
mat_level3_psx_glass64_png_001.use_transparent_shadow = False
mat_level3_psx_glass64_png_001.diffuse_color = (1.0, 1.0, 1.0, 1.0)
mat_level3_psx_glass64_png_001.roughness = 0.5
mat_trackset05_trk_64chevback_png_001 = bpy.data.materials.new('trackset05_trk_64chevback.png.001')
mat_trackset05_trk_64chevback_png_001.alpha_threshold = 0.0
mat_trackset05_trk_64chevback_png_001.use_transparent_shadow = False
mat_trackset05_trk_64chevback_png_001.diffuse_color = (1.0, 1.0, 1.0, 1.0)
mat_trackset05_trk_64chevback_png_001.roughness = 0.5
mat_trackset05_trk_c1_turn_png_001 = bpy.data.materials.new('trackset05_trk_c1_turn.png.001')
mat_trackset05_trk_c1_turn_png_001.alpha_threshold = 0.0
mat_trackset05_trk_c1_turn_png_001.use_transparent_shadow = False
mat_trackset05_trk_c1_turn_png_001.diffuse_color = (1.0, 1.0, 1.0, 1.0)
mat_trackset05_trk_c1_turn_png_001.roughness = 0.5
mat_trackset05_trk_curb_png_002 = bpy.data.materials.new('trackset05_trk_curb.png.002')
mat_trackset05_trk_curb_png_002.alpha_threshold = 0.0
mat_trackset05_trk_curb_png_002.use_transparent_shadow = False
mat_trackset05_trk_curb_png_002.diffuse_color = (1.0, 1.0, 1.0, 1.0)
mat_trackset05_trk_curb_png_002.roughness = 0.5
mat_trackset05_trk_64chevrons_png_001 = bpy.data.materials.new('trackset05_trk_64chevrons.png.001')
mat_trackset05_trk_64chevrons_png_001.alpha_threshold = 0.0
mat_trackset05_trk_64chevrons_png_001.use_transparent_shadow = False
mat_trackset05_trk_64chevrons_png_001.diffuse_color = (1.0, 1.0, 1.0, 1.0)
mat_trackset05_trk_64chevrons_png_001.roughness = 0.5
mat_trackset05_trk_c1_straight_png_001 = bpy.data.materials.new('trackset05_trk_c1_straight.png.001')
mat_trackset05_trk_c1_straight_png_001.alpha_threshold = 0.0
mat_trackset05_trk_c1_straight_png_001.use_transparent_shadow = False
mat_trackset05_trk_c1_straight_png_001.diffuse_color = (1.0, 1.0, 1.0, 1.0)
mat_trackset05_trk_c1_straight_png_001.roughness = 0.5
mat_trackset05_trk_ubank_png_002 = bpy.data.materials.new('trackset05_trk_ubank.png.002')
mat_trackset05_trk_ubank_png_002.alpha_threshold = 0.0
mat_trackset05_trk_ubank_png_002.use_transparent_shadow = False
mat_trackset05_trk_ubank_png_002.diffuse_color = (1.0, 1.0, 1.0, 1.0)
mat_trackset05_trk_ubank_png_002.roughness = 0.5
mat_trackset05_trk_ubankback_png_002 = bpy.data.materials.new('trackset05_trk_ubankback.png.002')
mat_trackset05_trk_ubankback_png_002.alpha_threshold = 0.0
mat_trackset05_trk_ubankback_png_002.use_transparent_shadow = False
mat_trackset05_trk_ubankback_png_002.diffuse_color = (1.0, 1.0, 1.0, 1.0)
mat_trackset05_trk_ubankback_png_002.roughness = 0.5
mat_trackset05_trk_c1_inout_png_001 = bpy.data.materials.new('trackset05_trk_c1_inout.png.001')
mat_trackset05_trk_c1_inout_png_001.alpha_threshold = 0.0
mat_trackset05_trk_c1_inout_png_001.use_transparent_shadow = False
mat_trackset05_trk_c1_inout_png_001.diffuse_color = (1.0, 1.0, 1.0, 1.0)
mat_trackset05_trk_c1_inout_png_001.roughness = 0.5
mat_trackset05_trk_sidewall_sand_png_001 = bpy.data.materials.new('trackset05_trk_sidewall_sand.png.001')
mat_trackset05_trk_sidewall_sand_png_001.alpha_threshold = 0.0
mat_trackset05_trk_sidewall_sand_png_001.use_transparent_shadow = False
mat_trackset05_trk_sidewall_sand_png_001.diffuse_color = (1.0, 1.0, 1.0, 1.0)
mat_trackset05_trk_sidewall_sand_png_001.roughness = 0.5
mat_trackset05_trk_c1_hill_png_001 = bpy.data.materials.new('trackset05_trk_c1_hill.png.001')
mat_trackset05_trk_c1_hill_png_001.alpha_threshold = 0.0
mat_trackset05_trk_c1_hill_png_001.use_transparent_shadow = False
mat_trackset05_trk_c1_hill_png_001.diffuse_color = (1.0, 1.0, 1.0, 1.0)
mat_trackset05_trk_c1_hill_png_001.roughness = 0.5
mat_trackset05_trk_startline_png_001 = bpy.data.materials.new('trackset05_trk_startline.png.001')
mat_trackset05_trk_startline_png_001.alpha_threshold = 0.0
mat_trackset05_trk_startline_png_001.use_transparent_shadow = False
mat_trackset05_trk_startline_png_001.diffuse_color = (1.0, 1.0, 1.0, 1.0)
mat_trackset05_trk_startline_png_001.roughness = 0.5
mat_trackset05_trk_pitfloor_png_001 = bpy.data.materials.new('trackset05_trk_pitfloor.png.001')
mat_trackset05_trk_pitfloor_png_001.alpha_threshold = 0.0
mat_trackset05_trk_pitfloor_png_001.use_transparent_shadow = False
mat_trackset05_trk_pitfloor_png_001.diffuse_color = (1.0, 1.0, 1.0, 1.0)
mat_trackset05_trk_pitfloor_png_001.roughness = 0.5
mat_trackset05_trk_pitwall_png_001 = bpy.data.materials.new('trackset05_trk_pitwall.png.001')
mat_trackset05_trk_pitwall_png_001.alpha_threshold = 0.0
mat_trackset05_trk_pitwall_png_001.use_transparent_shadow = False
mat_trackset05_trk_pitwall_png_001.diffuse_color = (1.0, 1.0, 1.0, 1.0)
mat_trackset05_trk_pitwall_png_001.roughness = 0.5
mat_trackset05_trk_pitmetal_png_001 = bpy.data.materials.new('trackset05_trk_pitmetal.png.001')
mat_trackset05_trk_pitmetal_png_001.alpha_threshold = 0.0
mat_trackset05_trk_pitmetal_png_001.use_transparent_shadow = False
mat_trackset05_trk_pitmetal_png_001.diffuse_color = (1.0, 1.0, 1.0, 1.0)
mat_trackset05_trk_pitmetal_png_001.roughness = 0.5
mat_trackset05_trk_pitchevrons_png_001 = bpy.data.materials.new('trackset05_trk_pitchevrons.png.001')
mat_trackset05_trk_pitchevrons_png_001.alpha_threshold = 0.0
mat_trackset05_trk_pitchevrons_png_001.use_transparent_shadow = False
mat_trackset05_trk_pitchevrons_png_001.diffuse_color = (1.0, 1.0, 1.0, 1.0)
mat_trackset05_trk_pitchevrons_png_001.roughness = 0.5
mat_trackset05_trk_tubeglass_png_001 = bpy.data.materials.new('trackset05_trk_tubeglass.png.001')
mat_trackset05_trk_tubeglass_png_001.alpha_threshold = 0.0
mat_trackset05_trk_tubeglass_png_001.use_transparent_shadow = False
mat_trackset05_trk_tubeglass_png_001.diffuse_color = (1.0, 1.0, 1.0, 1.0)
mat_trackset05_trk_tubeglass_png_001.roughness = 0.5

# ---- material node trees

# ---- world
world_world = bpy.data.worlds.new('World'); scene.world = world_world
world_world.use_nodes = True; world_world.node_tree.nodes.clear()
_N = world_world.node_tree.nodes; _L = world_world.node_tree.links
n0 = _N.new('ShaderNodeOutputWorld'); n0.name = 'World Output'; n0.location = (300, 300)
n1 = _N.new('ShaderNodeBackground'); n1.name = 'Background'; n1.location = (10, 300)
n1.inputs[0].default_value = (0.05088, 0.05088, 0.05088, 1.0)
_L.new(n1.outputs[0], n0.inputs[0])
n0.is_active_output = True
world_world.color = (0.05088, 0.05088, 0.05088)
world_world.use_sun_shadow = False
world_world.sun_shadow_jitter_overblur = 0.0

# ---- meshes
me_track18_pmd12_mesh_001 = bpy.data.meshes.new('TRACK18.PMD12.mesh.001')
me_track18_pmd12_mesh_001.from_pydata([(-14.28, 14.61, -24.03), (-14.45, 13.33, 11.97), (-12.76, 13.26, 11.97), (-12.6, 14.55, -24.02), (-12.62, 14.33, -18.22), (-5.943, 4.392, -18.56), (-5.951, 4.324, -16.74), (-12.63, 14.27, -16.4), (-14.31, 14.37, -17.32), (-7.614, 4.891, -17.64), (-8.263, 3.289, -29.72), (-8.008, 0.5533, -32.06), (-10.23, -0.1469, -22.66), (-14.32, 13.42, -26.53), (-13.45, 13.82, -28.79), (-13.39, 15.76, -24.78), (-1.735, -17.25, 12.5), (-0.7227, -17.21, 14.02), (-0.7137, -16.85, 15.62), (-8.09, -0.775, -30.77), (-6.651, 0.5717, -33.98), (-1.619, -10.57, 69.01), (-0.6793, -11.6, 68.97), (-1.591, -10.92, 70.03), (-4.959, 7.292, -6.42), (0.3211, 7.648, -6.382), (0.3289, 7.595, -9.436), (-4.868, 7.242, -9.399), (-3.582, 5.467, 15.86), (0.154, 5.395, 17.93), (0.3064, 7.517, -3.428), (-9.261, -11.12, -12.53), (-8.672, -9.026, -19.93), (-0.2844, -9.278, -25.13), (-8.569, -8.375, -21.06), (-6.017, -8.367, -23.95), (-7.398, 1.511, -33.82), (-4.334, 1.646, -35.92), (-4.323, 0.5519, -35.91), (0.1856, 1.607, -38.09), (-4.359, 3.322, -34.43), (0.2587, 3.564, -36.89), (-6.543, -0.9136, -32.66), (-4.617, -0.9912, -34.17), (0.08987, -0.7168, -36.74), (-4.761, 7.201, -3.533), (-9.988, -0.9596, -12.83), (-9.864, 5.952, -3.672), (-10.28, 6.004, -6.492), (-10.1, 5.956, -9.396), (-3.814, 4.893, 16.81), (-0.3107, 4.248, 19.84), (-5.844, -18.36, -10.84), (-0.6597, -17.91, -14.1), (-0.6863, -18.49, -12.93), (-0.3844, -11.21, -17.67), (-0.2479, -8.487, -26.83), (0.1391, 0.4481, -37.82), (0.3347, 5.693, -34.46), (-4.332, 5.081, -32.19), (-7.354, 4.605, 13.74), (-2.166, -4.481, 26.53), (0.1804, -17.5, -1.918), (-0.08628, -24.29, -2.17), (-0.9405, -24.2, -3.759), (-0.6738, -17.4, -3.507), (-1.81, -24.23, -2.176), (-1.543, -17.43, -1.923), (-1.011, -19.48, 75.56), (-1.209, -19.11, 76.68), (-1.548, -7.974, 69.1), (-1.458, -10.29, 26.31), (-1.652, -11.23, 24.4), (-0.5286, -11.27, 26.28), (-1.707, -8.402, 74.1), (0.5639, -8.491, 74.11), (-0.4126, -18.51, 78.6), (-0.7908, -19.13, 76.68), (14.58, 13.37, 10.97), (14.75, 14.65, -24.69), (15.54, 13.44, -23.93), (15.37, 12.15, 12.06), (13.85, 13.51, -23.94), (13.82, 12.31, -26.44), (14.68, 12.71, -28.7), (7.998, 3.567, 1.487), (6.29, 3.134, 2.374), (13.73, 12.52, 2.756), (15.42, 12.49, 1.852), (6.299, 3.201, 0.5552), (13.74, 12.59, 0.9372), (4.924, 4.717, -32.16), (4.827, 2.96, -34.4), (8.438, -11.82, -12.48), (4.452, -18.77, -10.81), (8.064, -9.685, -19.88), (8.019, -9.027, -21.01), (8.201, -1.416, -30.72), (8.232, -0.08563, -32.01), (10.33, -0.9556, -22.59), (0.4749, -10.36, 26.32), (4.744, -1.36, -34.14), (4.583, 0.2015, -35.88), (6.893, 0.03882, -33.94), (6.66, -1.433, -32.61), (8.686, 2.623, -29.66), (7.711, 0.9169, -33.77), (4.078, 4.582, 16.83), (0.515, 4.215, 19.84), (1.636, -4.63, 26.54), (5.495, -8.82, -23.91), (0.3376, 2.179, 73.37), (0.3744, 2.085, 75.86), (0.4713, -8.054, 69.11), (-0.2469, -4.09, 26.55), (10.6, 5.142, -9.329), (0.6059, -11.32, 24.4), (0.293, -17.33, 12.5), (-1.55, -18.47, 78.59), (7.604, 4.017, 13.79), (9.963, -1.745, -12.76), (-0.5202, -7.548, 69.12), (-0.6384, 2.218, 73.37), (-0.6986, 2.127, 75.86), (13.69, 12.22, 12.06), (15.5, 12.24, -26.43), (8.087, 4.273, -17.59), (6.379, 3.839, -16.7), (13.82, 13.23, -16.32), (15.51, 13.19, -17.22), (6.388, 3.906, -18.52), (13.83, 13.29, -18.14), (0.2765, -10.99, 70.03), (0.3385, -10.65, 69.01), (5.482, 6.835, -9.366), (5.557, 6.878, -6.386), (3.897, 5.172, 15.88), (4.68, 1.292, -35.89), (5.334, 6.804, -3.5), (10.76, 5.176, -6.424), (10.32, 5.157, -3.607), (-13.56, 14.48, 10.88), (-12.64, 13.35, -26.52), (-14.4, 13.66, 1.756), (-12.72, 13.56, 2.671), (-6.04, 3.619, 2.334), (-7.703, 4.185, 1.437), (-12.71, 13.63, 0.8519), (-6.032, 3.686, 0.5155)], [], [(3, 0, 1, 2), (7, 4, 5, 6), (5, 4, 8, 9), (12, 10, 11), (15, 0, 13, 14), (18, 16, 17), (20, 19, 11), (23, 21, 22), (27, 24, 25, 26), (30, 28, 29), (33, 31, 32), (35, 32, 34), (33, 32, 35), (36, 20, 11), (37, 20, 36), (39, 38, 37), (40, 36, 10), (41, 37, 40), (34, 12, 19), (42, 34, 19), (43, 35, 42), (44, 35, 43), (24, 45, 30, 25), (48, 46, 47), (46, 48, 49), (27, 10, 49), (28, 50, 51, 29), (54, 52, 53), (55, 31, 33), (42, 35, 34), (56, 35, 44), (44, 43, 57), (57, 38, 39), (39, 37, 41), (41, 40, 58), (37, 36, 40), (46, 49, 12), (31, 46, 12), (31, 12, 34), (26, 59, 27), (27, 49, 48, 24), (24, 48, 47, 45), (28, 47, 60), (28, 60, 50), (50, 60, 61), (58, 59, 26), (45, 28, 30), (65, 62, 63, 64), (67, 66, 63, 62), (23, 68, 69), (23, 70, 21), (71, 70, 61), (16, 31, 52), (61, 72, 71), (45, 47, 28), (72, 18, 73), (64, 66, 67, 65), (72, 16, 18), (21, 71, 22), (23, 22, 68), (23, 69, 74), (21, 70, 71), (74, 70, 23), (9, 8, 7, 6), (77, 75, 76), (81, 78, 79, 80), (84, 79, 82, 83), (88, 85, 86, 87), (90, 87, 86, 89), (92, 58, 91), (94, 53, 55, 93), (96, 93, 95), (99, 97, 98), (100, 22, 73), (104, 101, 102, 103), (105, 92, 91), (98, 106, 105), (109, 107, 108), (110, 33, 56), (113, 111, 112, 75), (108, 114, 109), (115, 99, 105), (116, 100, 73), (16, 117, 17), (90, 89, 85, 88), (76, 75, 74, 118), (120, 119, 93), (101, 57, 102), (68, 77, 76, 118), (109, 121, 113), (121, 111, 113), (112, 111, 122, 123), (112, 123, 74, 75), (82, 79, 78, 124), (84, 83, 125), (125, 83, 82, 80), (81, 124, 78), (80, 82, 124, 81), (129, 126, 127, 128), (131, 128, 127, 130), (131, 130, 126, 129), (105, 99, 98), (80, 79, 84, 125), (117, 18, 17), (97, 103, 98), (133, 132, 22), (135, 134, 26, 25), (136, 30, 29), (93, 33, 95), (95, 110, 96), (95, 33, 110), (103, 106, 98), (103, 137, 106), (102, 39, 137), (106, 92, 105), (137, 41, 92), (99, 96, 97), (96, 104, 97), (110, 101, 104), (110, 44, 101), (138, 135, 25, 30), (120, 139, 140), (139, 120, 115), (105, 134, 115), (107, 136, 29, 108), (94, 54, 53), (93, 55, 33), (110, 104, 96), (110, 56, 44), (101, 44, 57), (102, 57, 39), (137, 39, 41), (92, 41, 58), (106, 137, 92), (115, 120, 99), (120, 93, 99), (99, 93, 96), (91, 26, 134), (115, 134, 135, 139), (139, 135, 138, 140), (140, 136, 119), (119, 136, 107), (119, 107, 109), (61, 121, 114), (51, 108, 29), (61, 114, 51), (122, 121, 70), (68, 132, 77), (113, 132, 133), (113, 100, 109), (93, 117, 94), (116, 109, 100), (94, 52, 54), (18, 116, 73), (94, 117, 16, 52), (117, 116, 18), (100, 133, 22), (22, 132, 68), (77, 132, 75), (113, 133, 100), (114, 121, 109), (70, 121, 61), (122, 111, 121), (113, 75, 132), (93, 116, 117), (116, 119, 109), (93, 119, 116), (120, 140, 119), (102, 137, 103), (97, 104, 103), (91, 134, 105), (91, 58, 26), (136, 138, 30), (140, 138, 136), (51, 114, 108), (74, 69, 118), (141, 1, 0, 15), (15, 14, 142, 3), (146, 143, 144, 145), (144, 147, 148, 145), (58, 40, 59), (53, 52, 31, 55), (31, 34, 32), (19, 12, 11), (22, 71, 73), (43, 42, 20, 38), (40, 10, 59), (36, 11, 10), (50, 61, 51), (33, 35, 56), (122, 70, 74, 123), (114, 51, 61), (12, 49, 10), (71, 72, 73), (72, 31, 16), (148, 147, 143, 146), (60, 72, 61), (60, 46, 31), (57, 43, 38), (60, 31, 72), (47, 46, 60), (37, 38, 20), (42, 19, 20), (27, 59, 10), (15, 3, 2, 141), (142, 14, 13), (142, 13, 0, 3), (2, 1, 141)])
me_track18_pmd12_mesh_001.polygons.foreach_set('material_index', [33, 33, 33, 33, 33, 33, 33, 33, 33, 33, 33, 33, 33, 33, 33, 33, 33, 33, 33, 33, 33, 33, 33, 33, 33, 33, 33, 33, 33, 33, 33, 33, 33, 33, 33, 33, 33, 33, 33, 33, 33, 33, 33, 33, 33, 33, 33, 33, 33, 33, 33, 33, 33, 33, 33, 33, 33, 33, 33, 33, 33, 33, 33, 33, 33, 33, 33, 33, 33, 33, 33, 33, 33, 33, 33, 33, 33, 33, 33, 33, 33, 33, 33, 33, 33, 33, 33, 33, 33, 33, 33, 33, 33, 33, 33, 33, 33, 33, 33, 33, 33, 33, 33, 33, 33, 33, 33, 33, 33, 33, 33, 33, 33, 33, 33, 33, 33, 33, 33, 33, 33, 33, 33, 33, 33, 33, 33, 33, 33, 33, 33, 33, 33, 33, 33, 33, 33, 33, 33, 33, 33, 33, 33, 33, 33, 33, 33, 33, 33, 33, 33, 33, 33, 33, 33, 33, 33, 33, 33, 33, 33, 33, 33, 33, 33, 33, 33, 33, 33, 33, 33, 33, 33, 33, 33, 33, 33, 33, 33, 33, 33, 33, 33, 33, 33, 33, 33, 33, 33, 33, 33, 33, 33, 33, 33, 33, 33, 33, 33, 33, 33, 33, 33, 33, 33, 33, 33, 33])
_uv = me_track18_pmd12_mesh_001.uv_layers.new(name='UVMap')
_uv.uv.foreach_set('vector', [0.07318, 0.5649, 0.07318, 0.5649, 0.4184, 0.5645, 0.4184, 0.5645, 0.1462, 0.5649, 0.1288, 0.5649, 0.1288, 0.6532, 0.1462, 0.6532, 0.1288, 0.6532, 0.1288, 0.5649, 0.1375, 0.5649, 0.1375, 0.6532, 0.2446, 0.1604, 0.1306, 0.1009, 0.1008, 0.1546, 0.06547, 0.5539, 0.07318, 0.5649, 0.04965, 0.5773, 0.02783, 0.5739, 0.8399, 0.4321, 0.7923, 0.4436, 0.8155, 0.4411, 0.07116, 0.1546, 0.1206, 0.1759, 0.1008, 0.1546, 0.2852, 0.8779, 0.278, 0.8933, 0.2997, 0.8937, 0.4432, 0.01959, 0.4888, 0.01794, 0.4888, -0.000956, 0.4421, 0.000847, 0.5342, -0.000102, 0.8311, 0.03522, 0.8627, 0.02386, 0.2058, 0.3234, 0.4059, 0.3539, 0.2859, 0.3213, 0.2293, 0.3089, 0.2859, 0.3213, 0.2737, 0.3089, 0.2058, 0.3234, 0.2859, 0.3213, 0.2293, 0.3089, 0.08384, 0.1356, 0.07116, 0.1546, 0.1008, 0.1546, 0.0514, 0.1324, 0.07116, 0.1546, 0.08384, 0.1356, 0.01786, 0.1313, 0.04154, 0.1546, 0.0514, 0.1324, 0.07227, 0.09857, 0.08384, 0.1356, 0.1306, 0.1009, 0.03492, 0.0925, 0.0514, 0.1324, 0.07227, 0.09857, 0.2737, 0.3089, 0.2446, 0.1604, 0.1206, 0.1759, 0.09164, 0.1787, 0.2737, 0.3089, 0.1206, 0.1759, 0.06831, 0.1797, 0.2293, 0.3089, 0.09164, 0.1787, 0.02844, 0.1731, 0.2293, 0.3089, 0.06831, 0.1797, 0.4888, 0.01794, 0.5331, 0.01797, 0.5342, -0.000102, 0.4888, -0.000956, 0.4888, 0.03683, 0.3957, 0.1685, 0.5321, 0.03604, 0.3957, 0.1685, 0.4888, 0.03683, 0.4444, 0.03833, 0.4432, 0.01959, 0.1306, 0.1009, 0.4444, 0.03833, 0.8311, 0.03522, 0.846, 0.05441, 0.8925, 0.06223, 0.8627, 0.02386, 0.4016, 0.4838, 0.4357, 0.4828, 0.3852, 0.4731, 0.3267, 0.3526, 0.4059, 0.3539, 0.2058, 0.3234, 0.09164, 0.1787, 0.2293, 0.3089, 0.2737, 0.3089, 0.1848, 0.3089, 0.2293, 0.3089, 0.02844, 0.1731, 0.02844, 0.1731, 0.06831, 0.1797, 0.01191, 0.1546, 0.01191, 0.1546, 0.04154, 0.1546, 0.01786, 0.1313, 0.01786, 0.1313, 0.0514, 0.1324, 0.03492, 0.0925, 0.03492, 0.0925, 0.07227, 0.09857, 0.05985, 0.07489, 0.0514, 0.1324, 0.08384, 0.1356, 0.07227, 0.09857, 0.3957, 0.1685, 0.4444, 0.03833, 0.2446, 0.1604, 0.4059, 0.3539, 0.3957, 0.1685, 0.2446, 0.1604, 0.4059, 0.3539, 0.2446, 0.1604, 0.2737, 0.3089, 0.4421, 0.000847, 0.09524, 0.0879, 0.4432, 0.01959, 0.4432, 0.01959, 0.4444, 0.03833, 0.4888, 0.03683, 0.4888, 0.01794, 0.4888, 0.01794, 0.4888, 0.03683, 0.5321, 0.03604, 0.5331, 0.01797, 0.8311, 0.03522, 0.5321, 0.03604, 0.7995, 0.04658, 0.8311, 0.03522, 0.7995, 0.04658, 0.846, 0.05441, 0.846, 0.05441, 0.7995, 0.04658, 0.9961, 0.2006, 0.05985, 0.07489, 0.09524, 0.0879, 0.4421, 0.000847, 0.5331, 0.01797, 0.8311, 0.03522, 0.5342, -0.000102, 0.4888, 0.6542, 0.4888, 0.6157, 0.01002, 0.6157, 0.01002, 0.6542, 0.01002, 0.6157, 0.01002, 0.601, 0.4888, 0.601, 0.4888, 0.6157, 0.2852, 0.8779, 0.4729, 0.81, 0.4637, 0.7938, 0.2852, 0.8779, 0.2214, 0.8922, 0.278, 0.8933, 0.00563, 0.6866, 0.495, 0.6001, 0.00563, 0.5506, 0.7923, 0.4436, 0.4059, 0.3539, 0.4357, 0.4828, 0.9961, 0.2006, 0.9712, 0.3253, 0.9961, 0.3065, 0.5331, 0.01797, 0.5321, 0.03604, 0.8311, 0.03522, 0.9712, 0.3253, 0.8399, 0.4321, 0.9961, 0.3239, 0.01002, 0.6542, 0.01002, 0.6157, 0.4888, 0.6157, 0.4888, 0.6542, 0.9712, 0.3253, 0.7923, 0.4436, 0.8399, 0.4321, 0.495, 0.6551, 0.00563, 0.6866, 0.495, 0.6761, 0.2852, 0.8779, 0.2997, 0.8937, 0.4729, 0.81, 0.2852, 0.8779, 0.4637, 0.7938, 0.2294, 0.8168, 0.495, 0.6551, 0.495, 0.6001, 0.00563, 0.6866, 0.2294, 0.8168, 0.2214, 0.8922, 0.2852, 0.8779, 0.1375, 0.6532, 0.1375, 0.5649, 0.1462, 0.5649, 0.1462, 0.6532, 0.4637, 0.7938, 0.2294, 0.8168, 0.4478, 0.7659, 0.4184, 0.5645, 0.4075, 0.5535, 0.06547, 0.5539, 0.07318, 0.5649, 0.02783, 0.5739, 0.06547, 0.5539, 0.07318, 0.5649, 0.04965, 0.5773, 0.3205, 0.5649, 0.3205, 0.6532, 0.3292, 0.6532, 0.3292, 0.5649, 0.3117, 0.5649, 0.3292, 0.5649, 0.3292, 0.6532, 0.3117, 0.6532, 0.07227, 0.09857, 0.05985, 0.07489, 0.09524, 0.0879, 0.4357, 0.4828, 0.3852, 0.4731, 0.3267, 0.3526, 0.4059, 0.3539, 0.2737, 0.3089, 0.4059, 0.3539, 0.2859, 0.3213, 0.2446, 0.1604, 0.1206, 0.1759, 0.1008, 0.1546, 0.00563, 0.6866, 0.495, 0.6761, 0.00563, 0.7088, 0.09164, 0.1787, 0.06831, 0.1797, 0.04154, 0.1546, 0.07116, 0.1546, 0.1306, 0.1009, 0.07227, 0.09857, 0.09524, 0.0879, 0.1008, 0.1546, 0.08384, 0.1356, 0.1306, 0.1009, 0.9961, 0.2006, 0.846, 0.05441, 0.8925, 0.06223, 0.2293, 0.3089, 0.2058, 0.3234, 0.1848, 0.3089, 0.2214, 0.8922, 0.01163, 0.8412, 0.01184, 0.7847, 0.2294, 0.8168, 0.8925, 0.06223, 0.9961, 0.2006, 0.9961, 0.2006, 0.4444, 0.03833, 0.2446, 0.1604, 0.1306, 0.1009, 0.9712, 0.3253, 0.9961, 0.3065, 0.9961, 0.3239, 0.7943, 0.4434, 0.7923, 0.4436, 0.8155, 0.4411, 0.3117, 0.5649, 0.3117, 0.6532, 0.3205, 0.6532, 0.3205, 0.5649, 0.4478, 0.7659, 0.2294, 0.8168, 0.2294, 0.8168, 0.4478, 0.7659, 0.3957, 0.1685, 0.7995, 0.04658, 0.4059, 0.3539, 0.06831, 0.1797, 0.01191, 0.1546, 0.04154, 0.1546, 0.4729, 0.81, 0.4637, 0.7938, 0.4478, 0.7659, 0.4478, 0.7659, 0.00563, 0.5506, 0.495, 0.6001, 0.495, 0.6001, 0.2214, 0.8922, 0.01163, 0.8412, 0.2214, 0.8922, 0.01184, 0.7847, 0.01163, 0.8412, 0.01163, 0.8412, 0.01184, 0.7847, 0.01184, 0.7847, 0.01184, 0.7847, 0.2294, 0.8168, 0.2294, 0.8168, 0.07318, 0.5649, 0.06547, 0.5539, 0.4075, 0.5535, 0.4184, 0.5645, 0.02783, 0.5739, 0.04965, 0.5773, 0.04965, 0.5773, 0.04965, 0.5773, 0.04965, 0.5773, 0.07318, 0.5649, 0.07318, 0.5649, 0.4184, 0.5645, 0.4184, 0.5645, 0.4075, 0.5535, 0.07318, 0.5649, 0.07318, 0.5649, 0.4184, 0.5645, 0.4184, 0.5645, 0.1375, 0.5649, 0.1375, 0.6532, 0.1462, 0.6532, 0.1462, 0.5649, 0.1288, 0.5649, 0.1462, 0.5649, 0.1462, 0.6532, 0.1288, 0.6532, 0.1288, 0.5649, 0.1288, 0.6532, 0.1375, 0.6532, 0.1375, 0.5649, 0.1306, 0.1009, 0.2446, 0.1604, 0.1008, 0.1546, 0.07318, 0.5649, 0.06547, 0.5539, 0.02783, 0.5739, 0.04965, 0.5773, 0.7923, 0.4436, 0.8399, 0.4321, 0.8155, 0.4411, 0.1206, 0.1759, 0.07116, 0.1546, 0.1008, 0.1546, 0.278, 0.8933, 0.2852, 0.8779, 0.2997, 0.8937, 0.4888, 0.01794, 0.4432, 0.01959, 0.4421, 0.000847, 0.4888, -0.000956, 0.8311, 0.03522, 0.5342, -0.000102, 0.8627, 0.02386, 0.4059, 0.3539, 0.2058, 0.3234, 0.2859, 0.3213, 0.2859, 0.3213, 0.2293, 0.3089, 0.2737, 0.3089, 0.2859, 0.3213, 0.2058, 0.3234, 0.2293, 0.3089, 0.07116, 0.1546, 0.08384, 0.1356, 0.1008, 0.1546, 0.07116, 0.1546, 0.0514, 0.1324, 0.08384, 0.1356, 0.04154, 0.1546, 0.01786, 0.1313, 0.0514, 0.1324, 0.08384, 0.1356, 0.07227, 0.09857, 0.1306, 0.1009, 0.0514, 0.1324, 0.03492, 0.0925, 0.07227, 0.09857, 0.2446, 0.1604, 0.2737, 0.3089, 0.1206, 0.1759, 0.2737, 0.3089, 0.09164, 0.1787, 0.1206, 0.1759, 0.2293, 0.3089, 0.06831, 0.1797, 0.09164, 0.1787, 0.2293, 0.3089, 0.02844, 0.1731, 0.06831, 0.1797, 0.5331, 0.01797, 0.4888, 0.01794, 0.4888, -0.000956, 0.5342, -0.000102, 0.3957, 0.1685, 0.4888, 0.03683, 0.5321, 0.03604, 0.4888, 0.03683, 0.3957, 0.1685, 0.4444, 0.03833, 0.1306, 0.1009, 0.4432, 0.01959, 0.4444, 0.03833, 0.846, 0.05441, 0.8311, 0.03522, 0.8627, 0.02386, 0.8925, 0.06223, 0.4357, 0.4828, 0.4016, 0.4838, 0.3852, 0.4731, 0.4059, 0.3539, 0.3267, 0.3526, 0.2058, 0.3234, 0.2293, 0.3089, 0.09164, 0.1787, 0.2737, 0.3089, 0.2293, 0.3089, 0.1848, 0.3089, 0.02844, 0.1731, 0.06831, 0.1797, 0.02844, 0.1731, 0.01191, 0.1546, 0.04154, 0.1546, 0.01191, 0.1546, 0.01786, 0.1313, 0.0514, 0.1324, 0.01786, 0.1313, 0.03492, 0.0925, 0.07227, 0.09857, 0.03492, 0.0925, 0.05985, 0.07489, 0.08384, 0.1356, 0.0514, 0.1324, 0.07227, 0.09857, 0.4444, 0.03833, 0.3957, 0.1685, 0.2446, 0.1604, 0.3957, 0.1685, 0.4059, 0.3539, 0.2446, 0.1604, 0.2446, 0.1604, 0.4059, 0.3539, 0.2737, 0.3089, 0.09524, 0.0879, 0.4421, 0.000847, 0.4432, 0.01959, 0.4444, 0.03833, 0.4432, 0.01959, 0.4888, 0.01794, 0.4888, 0.03683, 0.4888, 0.03683, 0.4888, 0.01794, 0.5331, 0.01797, 0.5321, 0.03604, 0.5321, 0.03604, 0.8311, 0.03522, 0.7995, 0.04658, 0.7995, 0.04658, 0.8311, 0.03522, 0.846, 0.05441, 0.7995, 0.04658, 0.846, 0.05441, 0.9961, 0.2006, 0.00563, 0.5506, 0.495, 0.6001, 0.00563, 0.5506, 0.8842, 0.05151, 0.8925, 0.06223, 0.8627, 0.02386, 0.9961, 0.2006, 0.9961, 0.2006, 0.8842, 0.05151, 0.01163, 0.8412, 0.2214, 0.8922, 0.2214, 0.8922, 0.4729, 0.81, 0.2852, 0.8779, 0.4637, 0.7938, 0.2214, 0.8922, 0.2852, 0.8779, 0.278, 0.8933, 0.495, 0.6001, 0.00563, 0.6866, 0.00563, 0.5506, 0.4059, 0.3539, 0.7923, 0.4436, 0.4357, 0.4828, 0.9712, 0.3253, 0.9961, 0.2006, 0.9961, 0.3065, 0.4357, 0.4828, 0.4357, 0.4828, 0.4016, 0.4838, 0.8399, 0.4321, 0.9712, 0.3253, 0.9961, 0.3239, 0.4357, 0.4828, 0.7923, 0.4436, 0.7943, 0.4434, 0.4357, 0.4828, 0.7923, 0.4436, 0.9712, 0.3253, 0.8399, 0.4321, 0.00563, 0.6866, 0.495, 0.6551, 0.495, 0.6761, 0.2997, 0.8937, 0.2852, 0.8779, 0.4729, 0.81, 0.4637, 0.7938, 0.2852, 0.8779, 0.2294, 0.8168, 0.495, 0.6001, 0.495, 0.6551, 0.00563, 0.6866, 0.00563, 0.5506, 0.495, 0.6001, 0.00563, 0.5506, 0.495, 0.6001, 0.495, 0.6001, 0.00563, 0.5506, 0.01163, 0.8412, 0.01163, 0.8412, 0.2214, 0.8922, 0.2214, 0.8922, 0.2294, 0.8168, 0.2852, 0.8779, 0.4059, 0.3539, 0.9712, 0.3253, 0.7923, 0.4436, 0.9712, 0.3253, 0.7995, 0.04658, 0.9961, 0.2006, 0.4059, 0.3539, 0.7995, 0.04658, 0.9712, 0.3253, 0.3957, 0.1685, 0.5321, 0.03604, 0.7995, 0.04658, 0.04154, 0.1546, 0.0514, 0.1324, 0.07116, 0.1546, 0.1206, 0.1759, 0.09164, 0.1787, 0.07116, 0.1546, 0.09524, 0.0879, 0.4432, 0.01959, 0.1306, 0.1009, 0.09524, 0.0879, 0.05985, 0.07489, 0.4421, 0.000847, 0.8311, 0.03522, 0.5331, 0.01797, 0.5342, -0.000102, 0.5321, 0.03604, 0.5331, 0.01797, 0.8311, 0.03522, 0.8842, 0.05151, 0.9961, 0.2006, 0.8925, 0.06223, 0.2294, 0.8168, 0.4637, 0.7938, 0.4478, 0.7659, 0.4075, 0.5535, 0.4184, 0.5645, 0.07318, 0.5649, 0.06547, 0.5539, 0.06547, 0.5539, 0.02783, 0.5739, 0.04965, 0.5773, 0.07318, 0.5649, 0.3205, 0.6532, 0.3205, 0.5649, 0.3292, 0.5649, 0.3292, 0.6532, 0.3292, 0.5649, 0.3117, 0.5649, 0.3117, 0.6532, 0.3292, 0.6532, 0.05985, 0.07489, 0.07227, 0.09857, 0.09524, 0.0879, 0.3852, 0.4731, 0.4357, 0.4828, 0.4059, 0.3539, 0.3267, 0.3526, 0.4059, 0.3539, 0.2737, 0.3089, 0.2859, 0.3213, 0.1206, 0.1759, 0.2446, 0.1604, 0.1008, 0.1546, 0.495, 0.6761, 0.00563, 0.6866, 0.00563, 0.7088, 0.06831, 0.1797, 0.09164, 0.1787, 0.07116, 0.1546, 0.04154, 0.1546, 0.07227, 0.09857, 0.1306, 0.1009, 0.09524, 0.0879, 0.08384, 0.1356, 0.1008, 0.1546, 0.1306, 0.1009, 0.846, 0.05441, 0.9961, 0.2006, 0.8925, 0.06223, 0.2058, 0.3234, 0.2293, 0.3089, 0.1848, 0.3089, 0.01163, 0.8412, 0.2214, 0.8922, 0.2294, 0.8168, 0.01184, 0.7847, 0.9961, 0.2006, 0.8925, 0.06223, 0.9961, 0.2006, 0.2446, 0.1604, 0.4444, 0.03833, 0.1306, 0.1009, 0.9961, 0.3065, 0.9712, 0.3253, 0.9961, 0.3239, 0.9712, 0.3253, 0.4059, 0.3539, 0.7923, 0.4436, 0.3117, 0.6532, 0.3117, 0.5649, 0.3205, 0.5649, 0.3205, 0.6532, 0.7995, 0.04658, 0.9712, 0.3253, 0.9961, 0.2006, 0.7995, 0.04658, 0.3957, 0.1685, 0.4059, 0.3539, 0.01191, 0.1546, 0.06831, 0.1797, 0.04154, 0.1546, 0.7995, 0.04658, 0.4059, 0.3539, 0.9712, 0.3253, 0.5321, 0.03604, 0.3957, 0.1685, 0.7995, 0.04658, 0.0514, 0.1324, 0.04154, 0.1546, 0.07116, 0.1546, 0.09164, 0.1787, 0.1206, 0.1759, 0.07116, 0.1546, 0.4432, 0.01959, 0.09524, 0.0879, 0.1306, 0.1009, 0.06547, 0.5539, 0.07318, 0.5649, 0.4184, 0.5645, 0.4075, 0.5535, 0.04965, 0.5773, 0.02783, 0.5739, 0.04965, 0.5773, 0.04965, 0.5773, 0.04965, 0.5773, 0.07318, 0.5649, 0.07318, 0.5649, 0.4184, 0.5645, 0.4184, 0.5645, 0.4075, 0.5535])
me_track18_pmd12_mesh_001.materials.append(mat_level3_build64shadow_png)
me_track18_pmd12_mesh_001.materials.append(mat_level3_build64)
me_track18_pmd12_mesh_001.materials.append(mat_level3_buildtopx64)
me_track18_pmd12_mesh_001.materials.append(mat_level3_build64dark)
me_track18_pmd12_mesh_001.materials.append(mat_level3_carparkb128_png)
me_track18_pmd12_mesh_001.materials.append(mat_level3_buildtopb64_png_002)
me_track18_pmd12_mesh_001.materials.append(mat_level3_buildtopdark64_png)
me_track18_pmd12_mesh_001.materials.append(mat_level3_buildb64_png)
me_track18_pmd12_mesh_001.materials.append(mat_level3_fireexit2_png)
me_track18_pmd12_mesh_001.materials.append(mat_level3_carparkc128_png)
me_track18_pmd12_mesh_001.materials.append(mat_level3_carparka128_png)
me_track18_pmd12_mesh_001.materials.append(mat_level3_saltbox128_png)
me_track18_pmd12_mesh_001.materials.append(mat_level3_stop64_png)
me_track18_pmd12_mesh_001.materials.append(mat_level3_shadow256_png)
me_track18_pmd12_mesh_001.materials.append(mat_level3_sponser3_png)
me_track18_pmd12_mesh_001.materials.append(mat_level3_sponser2_png)
me_track18_pmd12_mesh_001.materials.append(mat_level3_sponser1_png)
me_track18_pmd12_mesh_001.materials.append(mat_level3_lexus256x3_png)
me_track18_pmd12_mesh_001.materials.append(mat_level3_ford256x_png)
me_track18_pmd12_mesh_001.materials.append(mat_level3_gatecp64_png)
me_track18_pmd12_mesh_001.materials.append(mat_level3_ceiling64_png)
me_track18_pmd12_mesh_001.materials.append(mat_level3_wall2_png)
me_track18_pmd12_mesh_001.materials.append(mat_level3_carpwall2_png)
me_track18_pmd12_mesh_001.materials.append(mat_level3_carpout64_png)
me_track18_pmd12_mesh_001.materials.append(mat_level3_carpwall128_png)
me_track18_pmd12_mesh_001.materials.append(mat_level3_helipout64_png)
me_track18_pmd12_mesh_001.materials.append(mat_level3_helipad128_png)
me_track18_pmd12_mesh_001.materials.append(mat_level3_signs128_png)
me_track18_pmd12_mesh_001.materials.append(mat_level3_lexus256x4_png)
me_track18_pmd12_mesh_001.materials.append(mat_level3_psx_glass64_png)
me_track18_pmd12_mesh_001.materials.append(mat_level3_buildtopb64dark_png_002)
me_track18_pmd12_mesh_001.materials.append(mat_level3_psx_aflag64_png)
me_track18_pmd12_mesh_001.materials.append(mat_level3_heliblade64_png)
me_track18_pmd12_mesh_001.materials.append(mat_level3_heli128_png)
me_track18_pmd12_mesh_001.materials.append(mat_trackset02_trk_tubewall_png)
me_track18_pmd12_mesh_001.materials.append(mat_trackset02_trk_tubemetal_png)
me_track18_pmd12_mesh_001.materials.append(mat_trackset02_trk_tubeglass_png)
me_track18_pmd12_mesh_001.materials.append(mat_trackset02_trk_c1_straight_png)
me_track18_pmd12_mesh_001.materials.append(mat_trackset02_trk_curb_png)
me_track18_pmd12_mesh_001.materials.append(mat_trackset02_trk_ubank_png)
me_track18_pmd12_mesh_001.materials.append(mat_trackset02_trk_sidewall_sand_png)
me_track18_pmd12_mesh_001.materials.append(mat_trackset02_trk_ubankback_png)
me_track18_pmd12_mesh_001.materials.append(mat_trackset02_trk_c1_turn_png)
me_track18_pmd12_mesh_001.materials.append(mat_trackset02_trk_c1_hill_png)
me_track18_pmd12_mesh_001.materials.append(mat_trackset02_trk_startline_png)
me_track18_pmd12_mesh_001.materials.append(mat_trackset02_trk_c1_inout_png)
me_track18_pmd12_mesh_001.materials.append(mat_trackset02_trk_c1_topend_png)
me_track18_pmd12_mesh_001.materials.append(mat_trackset02_trk_64chevback_png)
me_track18_pmd12_mesh_001.materials.append(mat_trackset02_trk_64chevrons_png)
me_track18_pmd12_mesh_001.materials.append(mat_trackset02_trk_c2_hill_png)
me_track18_pmd12_mesh_001.materials.append(mat_trackset02_trk_c2_inout_png)
me_track18_pmd12_mesh_001.materials.append(mat_trackset02_trk_pitwall_png)
me_track18_pmd12_mesh_001.materials.append(mat_trackset02_trk_pitmetal_png)
me_track18_pmd12_mesh_001.materials.append(mat_trackset02_trk_pitfloor_png)
me_track18_pmd12_mesh_001.materials.append(mat_trackset02_trk_pitchevrons_png)
me_track18_pmd12_mesh_001.use_remesh_preserve_volume = False
me_track18_pmd12_mesh_001.use_remesh_preserve_attributes = False
me_track18_pmd12_mesh_001.use_mirror_vertex_groups = False
me_track18_pmd12_mesh_001.update()
me_track23_pmd4_mesh = bpy.data.meshes.new('TRACK23.PMD4.mesh')
me_track23_pmd4_mesh.from_pydata([(-3065.0, 6615.0, -258.3), (-2703.0, 5779.0, -139.4), (-2362.0, 5926.0, -139.4), (-2724.0, 6762.0, -258.3), (-3065.0, 6615.0, -370.1), (-2724.0, 6762.0, -370.1), (-2703.0, 5779.0, -251.2), (-2362.0, 5926.0, -251.2), (2724.0, -6762.0, -258.3), (2724.0, -6762.0, -370.1), (3065.0, -6615.0, -370.1), (3065.0, -6615.0, -258.3), (-2000.0, 5090.0, -54.5), (-2000.0, 5090.0, -166.3), (-2341.0, 4943.0, -166.3), (-2341.0, 4943.0, -54.5), (-1639.0, 4254.0, 13.43), (-1639.0, 4254.0, -98.34), (-1979.0, 4107.0, -98.34), (-1979.0, 4107.0, 13.43), (-1277.0, 3418.0, 47.39), (-1277.0, 3418.0, -64.38), (-1618.0, 3271.0, -64.38), (-1618.0, 3271.0, 47.39), (-915.0, 2582.0, 81.36), (-915.0, 2582.0, -30.41), (-1256.0, 2434.0, -30.41), (-1256.0, 2434.0, 81.36), (170.4, 73.74, 81.36), (170.4, 73.74, -30.41), (-170.4, -73.74, -30.41), (-170.4, -73.74, 81.36), (1979.0, -4107.0, 13.43), (1979.0, -4107.0, -98.34), (1618.0, -3271.0, -64.38), (1618.0, -3271.0, 47.39), (1639.0, -4254.0, -98.34), (1277.0, -3418.0, -64.38), (1639.0, -4254.0, 13.43), (1277.0, -3418.0, 47.39), (2341.0, -4943.0, -54.5), (2341.0, -4943.0, -166.3), (2000.0, -5090.0, -166.3), (2000.0, -5090.0, -54.5), (2703.0, -5779.0, -139.4), (2703.0, -5779.0, -251.2), (2362.0, -5926.0, -251.2), (2362.0, -5926.0, -139.4), (1256.0, -2434.0, 81.36), (1256.0, -2434.0, -30.41), (915.0, -2582.0, -30.41), (915.0, -2582.0, 81.36)], [], [(3, 0, 1, 2), (5, 4, 0, 3), (7, 6, 4, 5), (11, 8, 9, 10), (5, 3, 2, 7), (6, 1, 0, 4), (2, 12, 13, 7), (7, 13, 14, 6), (6, 14, 15, 1), (1, 15, 12, 2), (12, 16, 17, 13), (13, 17, 18, 14), (14, 18, 19, 15), (15, 19, 16, 12), (16, 20, 21, 17), (17, 21, 22, 18), (18, 22, 23, 19), (19, 23, 20, 16), (20, 24, 25, 21), (21, 25, 26, 22), (22, 26, 27, 23), (23, 27, 24, 20), (24, 28, 29, 25), (25, 29, 30, 26), (26, 30, 31, 27), (27, 31, 28, 24), (35, 32, 33, 34), (34, 33, 36, 37), (37, 36, 38, 39), (39, 38, 32, 35), (32, 40, 41, 33), (33, 41, 42, 36), (36, 42, 43, 38), (38, 43, 40, 32), (40, 44, 45, 41), (41, 45, 46, 42), (42, 46, 47, 43), (43, 47, 44, 40), (44, 11, 10, 45), (45, 10, 9, 46), (46, 9, 8, 47), (47, 8, 11, 44), (28, 48, 49, 29), (29, 49, 50, 30), (30, 50, 51, 31), (31, 51, 48, 28), (48, 35, 34, 49), (49, 34, 37, 50), (50, 37, 39, 51), (51, 39, 35, 48)])
me_track23_pmd4_mesh.polygons.foreach_set('material_index', [29, 29, 29, 29, 29, 29, 29, 29, 29, 29, 29, 29, 29, 29, 29, 29, 29, 29, 29, 29, 29, 29, 29, 29, 29, 29, 29, 29, 29, 29, 29, 29, 29, 29, 29, 29, 29, 29, 29, 29, 29, 29, 29, 29, 29, 29, 29, 29, 29, 29])
_uv = me_track23_pmd4_mesh.uv_layers.new(name='UVMap')
_uv.uv.foreach_set('vector', [0.2139, 0.4147, 0.2514, 0.4147, 0.2514, 0.5105, 0.2139, 0.5105, 0.2139, 0.4147, 0.2514, 0.4147, 0.2514, 0.4268, 0.2139, 0.4268, 0.2514, 0.5105, 0.2139, 0.5105, 0.2139, 0.4147, 0.2514, 0.4147, 0.2139, 0.4195, 0.2139, 0.4147, 0.2514, 0.4147, 0.2514, 0.4195, 0.2139, 0.4147, 0.2514, 0.4147, 0.2514, 0.5105, 0.2139, 0.5105, 0.2514, 0.5105, 0.2139, 0.5105, 0.2139, 0.4147, 0.2514, 0.4147, 0.2139, 0.5311, 0.2514, 0.5311, 0.2514, 0.5687, 0.2139, 0.5687, 0.2139, 0.5311, 0.2514, 0.5311, 0.2514, 0.5687, 0.2139, 0.5687, 0.2139, 0.5311, 0.2514, 0.5311, 0.2514, 0.5687, 0.2139, 0.5687, 0.2139, 0.5311, 0.2514, 0.5311, 0.2514, 0.5687, 0.2139, 0.5687, 0.2139, 0.5311, 0.2514, 0.5311, 0.2514, 0.5687, 0.2139, 0.5687, 0.2139, 0.5311, 0.2514, 0.5311, 0.2514, 0.5687, 0.2139, 0.5687, 0.2139, 0.5311, 0.2514, 0.5311, 0.2514, 0.5687, 0.2139, 0.5687, 0.2139, 0.5311, 0.2514, 0.5311, 0.2514, 0.5687, 0.2139, 0.5687, 0.2139, 0.5311, 0.2514, 0.5311, 0.2514, 0.5687, 0.2139, 0.5687, 0.2139, 0.5311, 0.2514, 0.5311, 0.2514, 0.5687, 0.2139, 0.5687, 0.2139, 0.5311, 0.2514, 0.5311, 0.2514, 0.5687, 0.2139, 0.5687, 0.2139, 0.5311, 0.2514, 0.5311, 0.2514, 0.5687, 0.2139, 0.5687, 0.2139, 0.5311, 0.2514, 0.5311, 0.2514, 0.5687, 0.2139, 0.5687, 0.2139, 0.5311, 0.2514, 0.5311, 0.2514, 0.5687, 0.2139, 0.5687, 0.2139, 0.5311, 0.2514, 0.5311, 0.2514, 0.5687, 0.2139, 0.5687, 0.2139, 0.5311, 0.2514, 0.5311, 0.2514, 0.5687, 0.2139, 0.5687, 0.2139, 0.5311, 0.2514, 0.5311, 0.2514, 0.5687, 0.2139, 0.5687, 0.2139, 0.5311, 0.2514, 0.5311, 0.2514, 0.5687, 0.2139, 0.5687, 0.2139, 0.5311, 0.2514, 0.5311, 0.2514, 0.5687, 0.2139, 0.5687, 0.2139, 0.5311, 0.2514, 0.5311, 0.2514, 0.5687, 0.2139, 0.5687, 0.2139, 0.5311, 0.2514, 0.5311, 0.2514, 0.5687, 0.2139, 0.5687, 0.2139, 0.5311, 0.2514, 0.5311, 0.2514, 0.5687, 0.2139, 0.5687, 0.2139, 0.5311, 0.2514, 0.5311, 0.2514, 0.5687, 0.2139, 0.5687, 0.2139, 0.5311, 0.2514, 0.5311, 0.2514, 0.5687, 0.2139, 0.5687, 0.2139, 0.5311, 0.2514, 0.5311, 0.2514, 0.5687, 0.2139, 0.5687, 0.2139, 0.5311, 0.2514, 0.5311, 0.2514, 0.5687, 0.2139, 0.5687, 0.2139, 0.5311, 0.2514, 0.5311, 0.2514, 0.5687, 0.2139, 0.5687, 0.2139, 0.5311, 0.2514, 0.5311, 0.2514, 0.5687, 0.2139, 0.5687, 0.2139, 0.5311, 0.2514, 0.5311, 0.2514, 0.5687, 0.2139, 0.5687, 0.2139, 0.5311, 0.2514, 0.5311, 0.2514, 0.5687, 0.2139, 0.5687, 0.2139, 0.5311, 0.2514, 0.5311, 0.2514, 0.5687, 0.2139, 0.5687, 0.2139, 0.5311, 0.2514, 0.5311, 0.2514, 0.5687, 0.2139, 0.5687, 0.2139, 0.5105, 0.2139, 0.4147, 0.2514, 0.4147, 0.2514, 0.5105, 0.2139, 0.5105, 0.2139, 0.4147, 0.2514, 0.4147, 0.2514, 0.5105, 0.2139, 0.5105, 0.2139, 0.4147, 0.2514, 0.4147, 0.2514, 0.5105, 0.2139, 0.5105, 0.2139, 0.4147, 0.2514, 0.4147, 0.2514, 0.5105, 0.2139, 0.5311, 0.2514, 0.5311, 0.2514, 0.5687, 0.2139, 0.5687, 0.2139, 0.5311, 0.2514, 0.5311, 0.2514, 0.5687, 0.2139, 0.5687, 0.2139, 0.5311, 0.2514, 0.5311, 0.2514, 0.5687, 0.2139, 0.5687, 0.2139, 0.5311, 0.2514, 0.5311, 0.2514, 0.5687, 0.2139, 0.5687, 0.2139, 0.5311, 0.2514, 0.5311, 0.2514, 0.5687, 0.2139, 0.5687, 0.2139, 0.5311, 0.2514, 0.5311, 0.2514, 0.5687, 0.2139, 0.5687, 0.2139, 0.5311, 0.2514, 0.5311, 0.2514, 0.5687, 0.2139, 0.5687, 0.2139, 0.5311, 0.2514, 0.5311, 0.2514, 0.5687, 0.2139, 0.5687])
me_track23_pmd4_mesh.materials.append(mat_level3_build64shadow_png_002)
me_track23_pmd4_mesh.materials.append(mat_level3_build64_png_002)
me_track23_pmd4_mesh.materials.append(mat_level3_buildtopx64_png_002)
me_track23_pmd4_mesh.materials.append(mat_level3_build64dark_png_002)
me_track23_pmd4_mesh.materials.append(mat_level3_buildtopb64dark_png_003)
me_track23_pmd4_mesh.materials.append(mat_level3_buildtopb64_png_003)
me_track23_pmd4_mesh.materials.append(mat_level3_buildtopdark64_png_002)
me_track23_pmd4_mesh.materials.append(mat_level3_buildb64_png_002)
me_track23_pmd4_mesh.materials.append(mat_level3_ceiling64_png_002)
me_track23_pmd4_mesh.materials.append(mat_level3_helipout64_png_002)
me_track23_pmd4_mesh.materials.append(mat_level3_sponser1_png_002)
me_track23_pmd4_mesh.materials.append(mat_level3_sponser3_png_002)
me_track23_pmd4_mesh.materials.append(mat_level3_shadow256_png_002)
me_track23_pmd4_mesh.materials.append(mat_level3_carparkb128_png_002)
me_track23_pmd4_mesh.materials.append(mat_level3_fireexit2_png_002)
me_track23_pmd4_mesh.materials.append(mat_level3_carparkc128_png_002)
me_track23_pmd4_mesh.materials.append(mat_level3_stop64_png_002)
me_track23_pmd4_mesh.materials.append(mat_level3_saltbox128_png_002)
me_track23_pmd4_mesh.materials.append(mat_level3_carparka128_png_002)
me_track23_pmd4_mesh.materials.append(mat_level3_lexus256x3_png_002)
me_track23_pmd4_mesh.materials.append(mat_level3_sponser2_png_002)
me_track23_pmd4_mesh.materials.append(mat_level3_gatecp64_png_002)
me_track23_pmd4_mesh.materials.append(mat_level3_wall2_png_002)
me_track23_pmd4_mesh.materials.append(mat_level3_carpwall2_png_002)
me_track23_pmd4_mesh.materials.append(mat_level3_carpout64_png_002)
me_track23_pmd4_mesh.materials.append(mat_level3_carpwall128_png_002)
me_track23_pmd4_mesh.materials.append(mat_level3_helipad128_png_002)
me_track23_pmd4_mesh.materials.append(mat_level3_signs128_png_002)
me_track23_pmd4_mesh.materials.append(mat_level3_ford256x_png_002)
me_track23_pmd4_mesh.materials.append(mat_level3_heli128_png_002)
me_track23_pmd4_mesh.materials.append(mat_level3_heliblade64_png_002)
me_track23_pmd4_mesh.materials.append(mat_level3_psx_aflag64_png_002)
me_track23_pmd4_mesh.materials.append(mat_level3_psx_glass64_png_002)
me_track23_pmd4_mesh.materials.append(mat_trackset05_trk_64chevback_png_002)
me_track23_pmd4_mesh.materials.append(mat_trackset05_trk_c1_turn_png_002)
me_track23_pmd4_mesh.materials.append(mat_trackset05_trk_curb_png_001)
me_track23_pmd4_mesh.materials.append(mat_trackset05_trk_64chevrons_png_002)
me_track23_pmd4_mesh.materials.append(mat_trackset05_trk_c1_straight_png_002)
me_track23_pmd4_mesh.materials.append(mat_trackset05_trk_ubank_png_001)
me_track23_pmd4_mesh.materials.append(mat_trackset05_trk_ubankback_png_001)
me_track23_pmd4_mesh.materials.append(mat_trackset05_trk_c1_inout_png_002)
me_track23_pmd4_mesh.materials.append(mat_trackset05_trk_sidewall_sand_png_002)
me_track23_pmd4_mesh.materials.append(mat_trackset05_trk_c1_hill_png_002)
me_track23_pmd4_mesh.materials.append(mat_trackset05_trk_startline_png_002)
me_track23_pmd4_mesh.materials.append(mat_trackset05_trk_pitfloor_png_002)
me_track23_pmd4_mesh.materials.append(mat_trackset05_trk_pitwall_png_002)
me_track23_pmd4_mesh.materials.append(mat_trackset05_trk_pitmetal_png_002)
me_track23_pmd4_mesh.materials.append(mat_trackset05_trk_pitchevrons_png_002)
me_track23_pmd4_mesh.materials.append(mat_trackset05_trk_tubeglass_png_002)
me_track23_pmd4_mesh.use_remesh_preserve_volume = False
me_track23_pmd4_mesh.use_remesh_preserve_attributes = False
me_track23_pmd4_mesh.use_mirror_vertex_groups = False
me_track23_pmd4_mesh.update()
me_track23_pmd5_mesh = bpy.data.meshes.new('TRACK23.PMD5.mesh')
me_track23_pmd5_mesh.from_pydata([(3.413, -1357.0, 1.72e+19), (-28.3, 1195.0, -2.015e+19), (-28.3, 1195.0, -2.015e+19), (3.413, -1357.0, 1.72e+19), (28.3, -1195.0, 2.015e+19), (28.3, -1195.0, 2.015e+19), (-3.413, 1357.0, -1.72e+19), (-3.413, 1357.0, -1.72e+19)], [], [(3, 0, 1, 2), (5, 4, 0, 3), (7, 6, 4, 5), (2, 1, 6, 7), (5, 3, 2, 7), (6, 1, 0, 4)])
me_track23_pmd5_mesh.polygons.foreach_set('material_index', [29, 29, 29, 29, 29, 29])
_uv = me_track23_pmd5_mesh.uv_layers.new(name='UVMap')
_uv.uv.foreach_set('vector', [0.1589, 0.7942, 0.1589, 0.7639, 0.3614, 0.7639, 0.3614, 0.7942, 0.2078, 0.7942, 0.2078, 0.7639, 0.2637, 0.7676, 0.2637, 0.7978, 0.1589, 0.7942, 0.1589, 0.7639, 0.3614, 0.7639, 0.3614, 0.7942, 0.2536, 0.7942, 0.2536, 0.7639, 0.3064, 0.7639, 0.3064, 0.7942, 0.1589, 0.7942, 0.1589, 0.7639, 0.3614, 0.7639, 0.3614, 0.7942, 0.1589, 0.7942, 0.1589, 0.7639, 0.3614, 0.7639, 0.3614, 0.7942])
me_track23_pmd5_mesh.materials.append(mat_level3_build64shadow_png_001)
me_track23_pmd5_mesh.materials.append(mat_level3_build64_png_001)
me_track23_pmd5_mesh.materials.append(mat_level3_buildtopx64_png_001)
me_track23_pmd5_mesh.materials.append(mat_level3_build64dark_png_001)
me_track23_pmd5_mesh.materials.append(mat_level3_buildtopb64dark_png_004)
me_track23_pmd5_mesh.materials.append(mat_level3_buildtopb64_png_004)
me_track23_pmd5_mesh.materials.append(mat_level3_buildtopdark64_png_001)
me_track23_pmd5_mesh.materials.append(mat_level3_buildb64_png_001)
me_track23_pmd5_mesh.materials.append(mat_level3_ceiling64_png_001)
me_track23_pmd5_mesh.materials.append(mat_level3_helipout64_png_001)
me_track23_pmd5_mesh.materials.append(mat_level3_sponser1_png_001)
me_track23_pmd5_mesh.materials.append(mat_level3_sponser3_png_001)
me_track23_pmd5_mesh.materials.append(mat_level3_shadow256_png_001)
me_track23_pmd5_mesh.materials.append(mat_level3_carparkb128_png_001)
me_track23_pmd5_mesh.materials.append(mat_level3_fireexit2_png_001)
me_track23_pmd5_mesh.materials.append(mat_level3_carparkc128_png_001)
me_track23_pmd5_mesh.materials.append(mat_level3_stop64_png_001)
me_track23_pmd5_mesh.materials.append(mat_level3_saltbox128_png_001)
me_track23_pmd5_mesh.materials.append(mat_level3_carparka128_png_001)
me_track23_pmd5_mesh.materials.append(mat_level3_lexus256x3_png_001)
me_track23_pmd5_mesh.materials.append(mat_level3_sponser2_png_001)
me_track23_pmd5_mesh.materials.append(mat_level3_gatecp64_png_001)
me_track23_pmd5_mesh.materials.append(mat_level3_wall2_png_001)
me_track23_pmd5_mesh.materials.append(mat_level3_carpwall2_png_001)
me_track23_pmd5_mesh.materials.append(mat_level3_carpout64_png_001)
me_track23_pmd5_mesh.materials.append(mat_level3_carpwall128_png_001)
me_track23_pmd5_mesh.materials.append(mat_level3_helipad128_png_001)
me_track23_pmd5_mesh.materials.append(mat_level3_signs128_png_001)
me_track23_pmd5_mesh.materials.append(mat_level3_ford256x_png_001)
me_track23_pmd5_mesh.materials.append(mat_level3_heli128_png_001)
me_track23_pmd5_mesh.materials.append(mat_level3_heliblade64_png_001)
me_track23_pmd5_mesh.materials.append(mat_level3_psx_aflag64_png_001)
me_track23_pmd5_mesh.materials.append(mat_level3_psx_glass64_png_001)
me_track23_pmd5_mesh.materials.append(mat_trackset05_trk_64chevback_png_001)
me_track23_pmd5_mesh.materials.append(mat_trackset05_trk_c1_turn_png_001)
me_track23_pmd5_mesh.materials.append(mat_trackset05_trk_curb_png_002)
me_track23_pmd5_mesh.materials.append(mat_trackset05_trk_64chevrons_png_001)
me_track23_pmd5_mesh.materials.append(mat_trackset05_trk_c1_straight_png_001)
me_track23_pmd5_mesh.materials.append(mat_trackset05_trk_ubank_png_002)
me_track23_pmd5_mesh.materials.append(mat_trackset05_trk_ubankback_png_002)
me_track23_pmd5_mesh.materials.append(mat_trackset05_trk_c1_inout_png_001)
me_track23_pmd5_mesh.materials.append(mat_trackset05_trk_sidewall_sand_png_001)
me_track23_pmd5_mesh.materials.append(mat_trackset05_trk_c1_hill_png_001)
me_track23_pmd5_mesh.materials.append(mat_trackset05_trk_startline_png_001)
me_track23_pmd5_mesh.materials.append(mat_trackset05_trk_pitfloor_png_001)
me_track23_pmd5_mesh.materials.append(mat_trackset05_trk_pitwall_png_001)
me_track23_pmd5_mesh.materials.append(mat_trackset05_trk_pitmetal_png_001)
me_track23_pmd5_mesh.materials.append(mat_trackset05_trk_pitchevrons_png_001)
me_track23_pmd5_mesh.materials.append(mat_trackset05_trk_tubeglass_png_001)
me_track23_pmd5_mesh.use_remesh_preserve_volume = False
me_track23_pmd5_mesh.use_remesh_preserve_attributes = False
me_track23_pmd5_mesh.use_mirror_vertex_groups = False
me_track23_pmd5_mesh.update()

# ---- objects
ob_body = bpy.data.objects.new('body', me_track18_pmd12_mesh_001)
ob_smiglo_long = bpy.data.objects.new('smiglo_long', me_track23_pmd4_mesh)
ob_smiglo_short = bpy.data.objects.new('smiglo_short', me_track23_pmd5_mesh)

# ---- transforms, parenting, visibility, modifiers, constraints
ob_body.location = (0.0, 0.0, 0.0)
ob_body.rotation_euler = (-1.571, 0.0, 0.0)
ob_body.lock_scale = (True, True, True)
ob_body.lineart.crease_threshold = 0.0
ob_smiglo_long.location = (-0.9453, -2.703, 24.24)
ob_smiglo_long.scale = (0.01, 0.01, 0.01)
ob_smiglo_long.lineart.crease_threshold = 0.0
ob_smiglo_short.location = (0.8022, 72.74, 9.065)
ob_smiglo_short.scale = (-0.01414, -0.01, -6.123e-19)
ob_smiglo_short.lineart.crease_threshold = 0.0

# ---- collection membership
col_collection.objects.link(ob_body)
col_collection.objects.link(ob_smiglo_long)
col_collection.objects.link(ob_smiglo_short)

# ---- scene / render settings (as saved in the file)
scene.frame_start = 1; scene.frame_end = 250; scene.frame_set(1)
scene.render.engine = 'BLENDER_EEVEE_NEXT'
scene.cycles.sampling_pattern = 'TABULATED_SOBOL'
scene.cycles.use_light_tree = False
scene.view_settings.view_transform = 'Filmic'
bpy.context.view_layer.update()

# ---- added for rendering (the .blend has no active camera and no usable light): camera, sun
cam_auto = bpy.data.cameras.new('AutoCamera')
cam_auto.lens = 50.0
cam_auto.sensor_width = 36.0
cam_auto.clip_end = 2810.47
ob_auto_camera = bpy.data.objects.new('AutoCamera', cam_auto)
scene.collection.objects.link(ob_auto_camera)
ob_auto_camera.location = (159.196, -184.176, 132.762)
ob_auto_camera.rotation_euler = (1.09748, -7.21219e-08, 0.694738)
scene.camera = ob_auto_camera
light_auto_sun = bpy.data.lights.new('AutoSun', 'SUN')
light_auto_sun.energy = 3.0
light_auto_sun.angle = 0.0523599
ob_auto_sun = bpy.data.objects.new('AutoSun', light_auto_sun)
scene.collection.objects.link(ob_auto_sun)
ob_auto_sun.rotation_euler = (0.872665, 0.174533, 0.523599)
bpy.context.view_layer.update()
